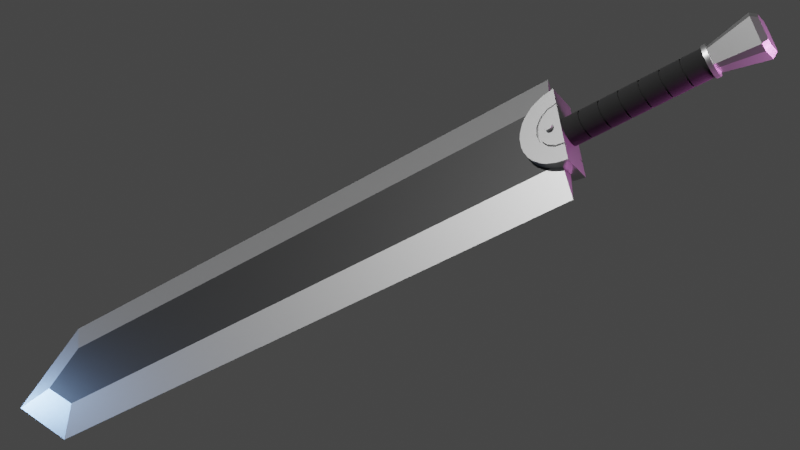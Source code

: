 # Source: big-sword.blend  (saved by Blender 3.1.7; exported with 4.5.12 LTS)
import bpy
from mathutils import Matrix  # noqa: F401  (used for matrix-valued properties, if any)

bpy.ops.wm.read_factory_settings(use_empty=True)
scene = bpy.context.scene
scene.name = 'Scene'

# ---- collections
col_collection = bpy.data.collections.new('Collection'); scene.collection.children.link(col_collection)

# ---- materials (node trees are filled in below, after node groups)
mat_material = bpy.data.materials.new('Material')
mat_material.alpha_threshold = 0.0
mat_material.use_transparent_shadow = False
mat_material.line_color = (0.0, 0.0, 0.0, 1.0)
mat_material_001 = bpy.data.materials.new('Material.001')
mat_material_001.alpha_threshold = 0.0
mat_material_001.use_transparent_shadow = False
mat_material_001.line_color = (0.0, 0.0, 0.0, 1.0)
mat_material_002 = bpy.data.materials.new('Material.002')
mat_material_002.alpha_threshold = 0.0
mat_material_002.use_transparent_shadow = False
mat_material_002.line_color = (0.0, 0.0, 0.0, 1.0)

# ---- node groups
ng_auto_smooth = bpy.data.node_groups.new('Auto Smooth', 'GeometryNodeTree')
_s = ng_auto_smooth.interface.new_socket(name='Geometry', in_out='OUTPUT', socket_type='NodeSocketGeometry')
_s = ng_auto_smooth.interface.new_socket(name='Geometry', in_out='INPUT', socket_type='NodeSocketGeometry')
_s = ng_auto_smooth.interface.new_socket(name='Angle', in_out='INPUT', socket_type='NodeSocketFloat')
_s.subtype = 'ANGLE'
_s.min_value = 0.0
_s.max_value = 3.142
ng_auto_smooth.is_modifier = True
_N = ng_auto_smooth.nodes; _L = ng_auto_smooth.links
n0 = _N.new('NodeGroupOutput'); n0.name = 'Group Output'; n0.location = (480, -100)
n1 = _N.new('NodeGroupInput'); n1.name = 'Group Input'; n1.location = (-420, -300)
n2 = _N.new('NodeGroupInput'); n2.name = 'Group Input.001'; n2.location = (-60, -100)
n3 = _N.new('GeometryNodeSetShadeSmooth'); n3.name = 'Set Shade Smooth'; n3.location = (120, -100)
n3.domain = 'EDGE'
n4 = _N.new('GeometryNodeSetShadeSmooth'); n4.name = 'Set Shade Smooth.001'; n4.location = (300, -100)
n5 = _N.new('GeometryNodeInputMeshEdgeAngle'); n5.name = 'Edge Angle'; n5.location = (-420, -220)
n6 = _N.new('GeometryNodeInputEdgeSmooth'); n6.name = 'Is Edge Smooth'; n6.location = (-60, -160)
n7 = _N.new('GeometryNodeInputShadeSmooth'); n7.name = 'Is Face Smooth'; n7.location = (-240, -340)
n8 = _N.new('FunctionNodeBooleanMath'); n8.name = 'Boolean Math'; n8.location = (-60, -220)
n9 = _N.new('FunctionNodeCompare'); n9.name = 'Compare'; n9.location = (-240, -180)
n9.operation = 'LESS_EQUAL'
_L.new(n5.outputs[0], n9.inputs[0])
_L.new(n4.outputs[0], n0.inputs[0])
_L.new(n1.outputs[1], n9.inputs[1])
_L.new(n9.outputs[0], n8.inputs[0])
_L.new(n7.outputs[0], n8.inputs[1])
_L.new(n2.outputs[0], n3.inputs[0])
_L.new(n6.outputs[0], n3.inputs[1])
_L.new(n3.outputs[0], n4.inputs[0])
_L.new(n8.outputs[0], n3.inputs[2])
n0.is_active_output = True

# ---- material node trees
mat_material.use_nodes = True; mat_material.node_tree.nodes.clear()
_N = mat_material.node_tree.nodes; _L = mat_material.node_tree.links
n0 = _N.new('ShaderNodeOutputMaterial'); n0.name = 'Material Output'; n0.location = (300, 300)
n1 = _N.new('ShaderNodeBsdfPrincipled'); n1.name = 'Principled BSDF'; n1.location = (10, 300)
n1.distribution = 'GGX'
n1.subsurface_method = 'RANDOM_WALK_SKIN'
n1.inputs[0].default_value = (0.5815, 0.5815, 0.5815, 1.0)
n1.inputs[1].default_value = 0.9837
n1.inputs[2].default_value = 0.4
n1.inputs[3].default_value = 1.45
n1.inputs[27].default_value = (0.0, 0.0, 0.0, 1.0)
n1.inputs[28].default_value = 1.0
_L.new(n1.outputs[0], n0.inputs[0])
n0.is_active_output = True
mat_material_001.use_nodes = True; mat_material_001.node_tree.nodes.clear()
_N = mat_material_001.node_tree.nodes; _L = mat_material_001.node_tree.links
n0 = _N.new('ShaderNodeOutputMaterial'); n0.name = 'Material Output'; n0.location = (300, 300)
n1 = _N.new('ShaderNodeBsdfPrincipled'); n1.name = 'Principled BSDF'; n1.location = (10, 300)
n1.distribution = 'GGX'
n1.subsurface_method = 'RANDOM_WALK_SKIN'
n1.inputs[0].default_value = (0.07324, 0.07324, 0.07324, 1.0)
n1.inputs[1].default_value = 0.9837
n1.inputs[2].default_value = 0.4
n1.inputs[3].default_value = 1.45
n1.inputs[27].default_value = (0.0, 0.0, 0.0, 1.0)
n1.inputs[28].default_value = 1.0
_L.new(n1.outputs[0], n0.inputs[0])
n0.is_active_output = True
mat_material_002.use_nodes = True; mat_material_002.node_tree.nodes.clear()
_N = mat_material_002.node_tree.nodes; _L = mat_material_002.node_tree.links
n0 = _N.new('ShaderNodeOutputMaterial'); n0.name = 'Material Output'; n0.location = (300, 300)
n1 = _N.new('ShaderNodeBsdfPrincipled'); n1.name = 'Principled BSDF'; n1.location = (10, 300)
n1.distribution = 'GGX'
n1.subsurface_method = 'RANDOM_WALK_SKIN'
n1.inputs[0].default_value = (0.01341, 0.01341, 0.01341, 1.0)
n1.inputs[2].default_value = 1.0
n1.inputs[3].default_value = 1.45
n1.inputs[27].default_value = (0.0, 0.0, 0.0, 1.0)
n1.inputs[28].default_value = 1.0
_L.new(n1.outputs[0], n0.inputs[0])
n0.is_active_output = True

# ---- world
world_world = bpy.data.worlds.new('World'); scene.world = world_world
world_world.use_nodes = True; world_world.node_tree.nodes.clear()
_N = world_world.node_tree.nodes; _L = world_world.node_tree.links
n0 = _N.new('ShaderNodeOutputWorld'); n0.name = 'World Output'; n0.location = (300, 300)
n1 = _N.new('ShaderNodeBackground'); n1.name = 'Background'; n1.location = (10, 300)
n1.inputs[0].default_value = (0.05088, 0.05088, 0.05088, 1.0)
_L.new(n1.outputs[0], n0.inputs[0])
n0.is_active_output = True
world_world.color = (0.05088, 0.05088, 0.05088)
world_world.use_sun_shadow = False
world_world.sun_shadow_jitter_overblur = 0.0

# ---- cameras
cam_camera = bpy.data.cameras.new('Camera')
cam_camera.clip_end = 100.0
cam_camera.ortho_scale = 7.314

# ---- lights
light_sun = bpy.data.lights.new('Sun', 'SUN')
light_sun.transmission_factor = 0.0
light_sun.energy = 3.0
light_sun.shadow_soft_size = 0.125
light_area = bpy.data.lights.new('Area', 'AREA')
light_area.color = (1.0, 0.2939, 0.9266)
light_area.transmission_factor = 0.0
light_area.energy = 196.3
light_area.shadow_soft_size = 1.372
light_area.shadow_maximum_resolution = 0.006
light_area.use_absolute_resolution = True
light_area.size = 1.372
light_area.size_y = 1.0
light_area_001 = bpy.data.lights.new('Area.001', 'AREA')
light_area_001.color = (0.3061, 0.5307, 1.0)
light_area_001.transmission_factor = 0.0
light_area_001.energy = 196.3
light_area_001.shadow_soft_size = 1.372
light_area_001.shadow_maximum_resolution = 0.006
light_area_001.use_absolute_resolution = True
light_area_001.size = 1.372
light_area_001.size_y = 1.0

# ---- meshes
me_cube = bpy.data.meshes.new('Cube')
me_cube.from_pydata([(1.0, 0.0, 8.897), (1.0, 0.0, 0.0), (0.4969, 0.1088, 0.0), (0.4969, -0.1088, 0.0), (0.0, 0.1088, 0.0), (0.0, 0.0, 10.12), (0.0, -0.1088, 0.0), (0.0, -0.1088, 9.298), (0.4969, -0.1088, 8.696), (0.0, 0.1088, 9.311), (0.4969, 0.1088, 8.655)], [], [(2, 1, 3), (2, 10, 0, 1), (4, 9, 10, 2), (4, 2, 3, 6), (1, 0, 8, 3), (3, 8, 7, 6), (7, 8, 0, 5), (10, 9, 5, 0)])
me_cube.polygons.foreach_set('material_index', [0, 0, 1, 0, 0, 1, 0, 0])
_uv = me_cube.uv_layers.new(name='UVMap')
_uv.uv.foreach_set('vector', [0.2917, 0.5, 0.375, 0.75, 0.2917, 0.75, 0.375, 0.4167, 0.6025, 0.4167, 0.625, 0.5, 0.375, 0.5, 0.375, 0.375, 0.605, 0.375, 0.6025, 0.4167, 0.375, 0.4167, 0.25, 0.5, 0.2917, 0.5, 0.2917, 0.75, 0.25, 0.75, 0.375, 0.75, 0.625, 0.75, 0.6036, 0.8333, 0.375, 0.8333, 0.375, 0.8333, 0.6036, 0.8333, 0.6046, 0.875, 0.375, 0.875, 0.6046, 0.875, 0.6036, 0.8333, 0.625, 0.75, 0.625, 0.875, 0.6025, 0.4167, 0.605, 0.375, 0.625, 0.375, 0.625, 0.5])
me_cube.materials.append(mat_material)
me_cube.materials.append(mat_material_001)
me_cube.use_remesh_preserve_volume = False
me_cube.use_remesh_preserve_attributes = False
me_cube.use_mirror_vertex_groups = False
me_cube.update()
me_cylinder = bpy.data.meshes.new('Cylinder')
me_cylinder.from_pydata([(-2.956e-08, -0.2232, 0.2105), (0.1308, -0.2232, 0.1845), (0.2416, -0.2232, 0.1104), (0.3157, -0.2232, -0.000434), (0.3417, -0.2232, -0.1312), (-0.3417, -0.2232, -0.1312), (-0.3157, -0.2232, -0.0004339), (-0.2416, -0.2232, 0.1104), (-0.1308, -0.2232, 0.1845), (0.5849, 0.0, -0.1312), (-0.5849, 0.0, -0.1312), (0.5849, -0.2232, -0.1312), (-0.5849, -0.2232, -0.1312), (0.3417, -0.1791, -0.1312), (-0.3417, -0.1791, -0.1312), (0.121, -0.1791, 0.161), (-3.111e-08, -0.1791, 0.185), (0.2236, -0.1791, 0.09241), (0.2922, -0.1791, -0.01018), (-0.2922, -0.1791, -0.01018), (-0.2236, -0.1791, 0.09241), (-0.121, -0.1791, 0.161), (0.1308, -0.1791, 0.1845), (-2.956e-08, -0.1791, 0.2105), (0.2416, -0.1791, 0.1104), (0.3157, -0.1791, -0.000434), (0.3162, -0.1791, -0.1312), (-0.3157, -0.1791, -0.0004339), (-0.3162, -0.1791, -0.1312), (-0.2416, -0.1791, 0.1104), (-0.1308, -0.1791, 0.1845), (0.3162, -0.2257, -0.1312), (-0.3162, -0.2257, -0.1312), (0.121, -0.2257, 0.161), (-3.111e-08, -0.2257, 0.185), (0.2236, -0.2257, 0.09241), (0.2922, -0.2257, -0.01018), (-0.2922, -0.2257, -0.01018), (-0.2236, -0.2257, 0.09241), (-0.121, -0.2257, 0.161), (0.0, -0.2131, 0.06956), (0.0, -0.2762, 0.06956), (0.02093, -0.2131, 0.0654), (0.02093, -0.2762, 0.0654), (0.03867, -0.2131, 0.05354), (0.03867, -0.2762, 0.05354), (0.05052, -0.2131, 0.0358), (0.05052, -0.2762, 0.0358), (0.05468, -0.2131, 0.01488), (0.05468, -0.2762, 0.01488), (0.05052, -0.2131, -0.00605), (0.05052, -0.2762, -0.00605), (0.03867, -0.2131, -0.02379), (0.03867, -0.2762, -0.02379), (0.02093, -0.2131, -0.03564), (0.02093, -0.2762, -0.03564), (-4.78e-09, -0.2131, -0.03981), (-4.78e-09, -0.2762, -0.03981), (-0.02093, -0.2131, -0.03564), (-0.02093, -0.2762, -0.03564), (-0.03867, -0.2131, -0.02379), (-0.03867, -0.2762, -0.02379), (-0.05052, -0.2131, -0.00605), (-0.05052, -0.2762, -0.00605), (-0.05468, -0.2131, 0.01488), (-0.05468, -0.2762, 0.01488), (-0.05052, -0.2131, 0.0358), (-0.05052, -0.2762, 0.0358), (-0.03867, -0.2131, 0.05354), (-0.03867, -0.2762, 0.05354), (-0.02093, -0.2131, 0.0654), (-0.02093, -0.2762, 0.0654), (-0.195, 0.0, -0.1312), (0.195, 0.0, -0.1312), (-0.3162, -0.1791, -0.1312), (0.3162, -0.1791, -0.1312), (-0.07081, 0.0, 0.4396), (0.07081, -3.109e-15, 0.4396), (0.153, 0.0, 0.4233), (0.2839, -2.665e-15, 0.3691), (0.3536, 0.0, 0.3225), (0.4537, 0.0, 0.2224), (0.5003, 0.0, 0.1527), (0.5545, 8.882e-16, 0.02183), (-0.5545, 0.0, 0.02183), (-0.5003, 0.0, 0.1527), (-0.4537, 0.0, 0.2224), (-0.3536, 8.882e-16, 0.3225), (-0.2839, 0.0, 0.3691), (-0.153, 0.0, 0.4233), (0.2839, -0.2232, 0.3691), (0.153, -0.2232, 0.4233), (0.1962, -0.2232, 0.3425), (0.07081, -0.2232, 0.4396), (-0.07081, -0.2232, 0.4396), (-8.775e-09, -0.2232, 0.3815), (0.4537, -0.2232, 0.2224), (0.3536, -0.2232, 0.3225), (0.3626, -0.2232, 0.2314), (0.5545, -0.2232, 0.02183), (0.5003, -0.2232, 0.1527), (0.4737, -0.2232, 0.06501), (-0.5003, -0.2232, 0.1527), (-0.5545, -0.2232, 0.02183), (-0.4737, -0.2232, 0.06501), (-0.3536, -0.2232, 0.3225), (-0.4537, -0.2232, 0.2224), (-0.3626, -0.2232, 0.2314), (-0.153, -0.2232, 0.4233), (-0.2839, -0.2232, 0.3691), (-0.1962, -0.2232, 0.3425)], [], [(79, 90, 97, 80), (81, 96, 100, 82), (83, 99, 11, 9), (85, 102, 106, 86), (87, 105, 109, 88), (10, 12, 103, 84), (0, 1, 92, 91, 93, 95), (77, 93, 91, 78), (1, 2, 98, 97, 90, 92), (8, 0, 95, 94, 108, 110), (3, 4, 11, 99, 101), (5, 6, 104, 103, 12), (6, 7, 107, 106, 102, 104), (7, 8, 110, 109, 105, 107), (2, 3, 101, 100, 96, 98), (18, 17, 35, 36), (8, 7, 29, 30), (4, 3, 25, 13), (1, 0, 23, 22), (0, 8, 30, 23), (6, 5, 14, 27), (2, 1, 22, 24), (7, 6, 27, 29), (3, 2, 24, 25), (16, 15, 22, 23), (15, 17, 24, 22), (17, 18, 25, 24), (18, 26, 13, 25), (28, 19, 27, 14), (19, 20, 29, 27), (20, 21, 30, 29), (21, 16, 23, 30), (33, 34, 39, 38, 37, 32, 31, 36, 35), (28, 26, 31, 32), (21, 20, 38, 39), (26, 18, 36, 31), (15, 16, 34, 33), (16, 21, 39, 34), (19, 28, 32, 37), (17, 15, 33, 35), (20, 19, 37, 38), (12, 10, 14, 5), (9, 11, 4, 13), (26, 75, 13), (75, 73, 9, 13), (40, 41, 43, 42), (42, 43, 45, 44), (44, 45, 47, 46), (46, 47, 49, 48), (48, 49, 51, 50), (50, 51, 53, 52), (52, 53, 55, 54), (54, 55, 57, 56), (56, 57, 59, 58), (58, 59, 61, 60), (60, 61, 63, 62), (62, 63, 65, 64), (64, 65, 67, 66), (66, 67, 69, 68), (43, 41, 71, 69, 67, 65, 63, 61, 59, 57, 55, 53, 51, 49, 47, 45), (68, 69, 71, 70), (70, 71, 41, 40), (40, 42, 44, 46, 48, 50, 52, 54, 56, 58, 60, 62, 64, 66, 68, 70), (14, 10, 72, 74), (74, 72, 73, 75), (28, 14, 74, 75, 26), (90, 91, 92), (93, 94, 95), (96, 97, 98), (99, 100, 101), (102, 103, 104), (105, 106, 107), (108, 109, 110), (76, 94, 93, 77), (90, 79, 78, 91), (96, 81, 80, 97), (99, 83, 82, 100), (102, 85, 84, 103), (105, 87, 86, 106), (108, 89, 88, 109), (89, 108, 94, 76)])
me_cylinder.polygons.foreach_set('use_smooth', [True] * 81)
_uv = me_cylinder.uv_layers.new(name='UVMap')
_uv.uv.foreach_set('vector', [0.9177, 0.75, 0.9177, 1.0, 0.8948, 1.0, 0.8948, 0.75, 0.8552, 0.75, 0.8552, 1.0, 0.8323, 1.0, 0.8323, 0.75, 0.7927, 0.75, 0.7927, 1.0, 0.75, 1.0, 0.75, 0.75, 0.1677, 0.75, 0.1677, 1.0, 0.1448, 1.0, 0.1448, 0.75, 0.1052, 0.75, 0.1052, 1.0, 0.08227, 1.0, 0.08227, 0.75, 0.25, 0.75, 0.25, 1.0, 0.2073, 1.0, 0.2073, 0.75, 0.3565, 0.8439, 0.5253, 0.8635, 0.8151, 0.9595, 0.641, 1.0, 0.2965, 1.0, 0.1058, 0.9537, 0.9802, 0.75, 0.9802, 1.0, 0.9573, 1.0, 0.9573, 0.75, 0.5253, 0.8635, 0.6148, 0.8676, 0.7978, 0.9607, 0.8948, 1.0, 0.9177, 1.0, 0.8151, 0.9595, 0.2548, 0.8014, 0.3565, 0.8439, 0.1058, 0.9537, 0.01977, 1.0, 0.04273, 1.0, 0.1196, 0.941, 0.6224, 0.8521, 0.5941, 0.7921, 0.75, 1.0, 0.7927, 1.0, 0.7561, 0.9561, 0.1559, 0.2079, 0.1919, 0.5072, 0.1888, 0.8537, 0.1282, 0.6837, 0.0, 0.0, 0.1919, 0.5072, 0.2204, 0.7096, 0.1533, 0.9138, 0.1448, 1.0, 0.1677, 1.0, 0.1888, 0.8537, 0.2204, 0.7096, 0.2548, 0.8014, 0.1196, 0.941, 0.08227, 1.0, 0.1052, 1.0, 0.1533, 0.9138, 0.6148, 0.8676, 0.6224, 0.8521, 0.7561, 0.9561, 0.8323, 1.0, 0.8552, 1.0, 0.7978, 0.9607, 0.6019, 0.8302, 0.5905, 0.8473, 0.5905, 0.8473, 0.6019, 0.8302, 0.2548, 0.8014, 0.2204, 0.7096, 0.2204, 0.7096, 0.2548, 0.8014, 0.5941, 0.7921, 0.6224, 0.8521, 0.6224, 0.8521, 0.5941, 0.7921, 0.5253, 0.8635, 0.3565, 0.8439, 0.3565, 0.8439, 0.5253, 0.8635, 0.3565, 0.8439, 0.2548, 0.8014, 0.2548, 0.8014, 0.3565, 0.8439, 0.1919, 0.5072, 0.1559, 0.2079, 0.1559, 0.2079, 0.1919, 0.5072, 0.6148, 0.8676, 0.5253, 0.8635, 0.5253, 0.8635, 0.6148, 0.8676, 0.2204, 0.7096, 0.1919, 0.5072, 0.1919, 0.5072, 0.2204, 0.7096, 0.6224, 0.8521, 0.6148, 0.8676, 0.6148, 0.8676, 0.6224, 0.8521, 0.3648, 0.8222, 0.5082, 0.8432, 0.5253, 0.8635, 0.3565, 0.8439, 0.5082, 0.8432, 0.5905, 0.8473, 0.6148, 0.8676, 0.5253, 0.8635, 0.5905, 0.8473, 0.6019, 0.8302, 0.6224, 0.8521, 0.6148, 0.8676, 0.6019, 0.8302, 0.5777, 0.7703, 0.5941, 0.7921, 0.6224, 0.8521, 0.1723, 0.2297, 0.2019, 0.4908, 0.1919, 0.5072, 0.1559, 0.2079, 0.2019, 0.4908, 0.2312, 0.6817, 0.2204, 0.7096, 0.1919, 0.5072, 0.2312, 0.6817, 0.2701, 0.7768, 0.2548, 0.8014, 0.2204, 0.7096, 0.2701, 0.7768, 0.3648, 0.8222, 0.3565, 0.8439, 0.2548, 0.8014, 0.5082, 0.8432, 0.3648, 0.8222, 0.2701, 0.7768, 0.2312, 0.6817, 0.2019, 0.4908, 0.1723, 0.2297, 0.5777, 0.7703, 0.6019, 0.8302, 0.5905, 0.8473, 0.0, 0.0, 0.0, 0.0, 0.0, 0.0, 0.0, 0.0, 0.2701, 0.7768, 0.2312, 0.6817, 0.2312, 0.6817, 0.2701, 0.7768, 0.5777, 0.7703, 0.6019, 0.8302, 0.6019, 0.8302, 0.5777, 0.7703, 0.5082, 0.8432, 0.3648, 0.8222, 0.3648, 0.8222, 0.5082, 0.8432, 0.3648, 0.8222, 0.2701, 0.7768, 0.2701, 0.7768, 0.3648, 0.8222, 0.2019, 0.4908, 0.1723, 0.2297, 0.1723, 0.2297, 0.2019, 0.4908, 0.5905, 0.8473, 0.5082, 0.8432, 0.5082, 0.8432, 0.5905, 0.8473, 0.2312, 0.6817, 0.2019, 0.4908, 0.2019, 0.4908, 0.2312, 0.6817, 0.0, 0.0, 0.25, 0.75, 0.1559, 0.2079, 0.1559, 0.2079, 0.75, 0.75, 0.75, 1.0, 0.5941, 0.7921, 0.5941, 0.7921, 0.5777, 0.7703, 0.5777, 0.7703, 0.5941, 0.7921, 0.5777, 0.7703, 0.5833, 0.75, 0.75, 0.75, 0.5941, 0.7921, 1.0, 0.5, 1.0, 1.0, 0.9375, 1.0, 0.9375, 0.5, 0.9375, 0.5, 0.9375, 1.0, 0.875, 1.0, 0.875, 0.5, 0.875, 0.5, 0.875, 1.0, 0.8125, 1.0, 0.8125, 0.5, 0.8125, 0.5, 0.8125, 1.0, 0.75, 1.0, 0.75, 0.5, 0.75, 0.5, 0.75, 1.0, 0.6875, 1.0, 0.6875, 0.5, 0.6875, 0.5, 0.6875, 1.0, 0.625, 1.0, 0.625, 0.5, 0.625, 0.5, 0.625, 1.0, 0.5625, 1.0, 0.5625, 0.5, 0.5625, 0.5, 0.5625, 1.0, 0.5, 1.0, 0.5, 0.5, 0.5, 0.5, 0.5, 1.0, 0.4375, 1.0, 0.4375, 0.5, 0.4375, 0.5, 0.4375, 1.0, 0.375, 1.0, 0.375, 0.5, 0.375, 0.5, 0.375, 1.0, 0.3125, 1.0, 0.3125, 0.5, 0.3125, 0.5, 0.3125, 1.0, 0.25, 1.0, 0.25, 0.5, 0.25, 0.5, 0.25, 1.0, 0.1875, 1.0, 0.1875, 0.5, 0.1875, 0.5, 0.1875, 1.0, 0.125, 1.0, 0.125, 0.5, 0.3418, 0.4717, 0.25, 0.49, 0.1582, 0.4717, 0.08029, 0.4197, 0.02827, 0.3418, 0.01, 0.25, 0.02827, 0.1582, 0.08029, 0.08029, 0.1582, 0.02827, 0.25, 0.01, 0.3418, 0.02827, 0.4197, 0.08029, 0.4717, 0.1582, 0.49, 0.25, 0.4717, 0.3418, 0.4197, 0.4197, 0.125, 0.5, 0.125, 1.0, 0.0625, 1.0, 0.0625, 0.5, 0.0625, 0.5, 0.0625, 1.0, 0.0, 1.0, 0.0, 0.5, 0.75, 0.49, 0.8418, 0.4717, 0.9197, 0.4197, 0.9717, 0.3418, 0.99, 0.25, 0.9717, 0.1582, 0.9197, 0.08029, 0.8418, 0.02827, 0.75, 0.01, 0.6582, 0.02827, 0.5803, 0.08029, 0.5283, 0.1582, 0.51, 0.25, 0.5283, 0.3418, 0.5803, 0.4197, 0.6582, 0.4717, 0.1559, 0.2079, 0.25, 0.75, 0.4167, 0.75, 0.1723, 0.2297, 0.1723, 0.2297, 0.4167, 0.75, 0.5833, 0.75, 0.5777, 0.7703, 0.1723, 0.2297, 0.1559, 0.2079, 0.1723, 0.2297, 0.5777, 0.7703, 0.5777, 0.7703, 0.9177, 1.0, 0.9136, 0.9921, 0.8151, 0.9595, 0.04856, 0.9902, 0.01977, 1.0, 0.1058, 0.9537, 0.8552, 1.0, 0.8933, 1.0, 0.7978, 0.9607, 0.7927, 1.0, 0.8308, 1.0, 0.7561, 0.9561, 0.2329, 1.204, 0.1282, 0.6837, 0.1888, 0.8537, 0.1052, 1.0, 0.1433, 1.0, 0.1533, 0.9138, 0.04273, 1.0, 0.08076, 1.0, 0.1196, 0.941, 1.0, 0.75, 1.0, 1.0, 0.9802, 1.0, 0.9802, 0.75, 0.9177, 1.0, 0.9177, 0.75, 0.9573, 0.75, 0.9573, 1.0, 0.8552, 1.0, 0.8552, 0.75, 0.8948, 0.75, 0.8948, 1.0, 0.7927, 1.0, 0.7927, 0.75, 0.8323, 0.75, 0.8323, 1.0, 0.1677, 1.0, 0.1677, 0.75, 0.2073, 0.75, 0.2073, 1.0, 0.1052, 1.0, 0.1052, 0.75, 0.1448, 0.75, 0.1448, 1.0, 0.04273, 1.0, 0.04273, 0.75, 0.08227, 0.75, 0.08227, 1.0, 0.04273, 0.75, 0.04273, 1.0, 0.01977, 1.0, 0.01977, 0.75])
me_cylinder.materials.append(mat_material)
me_cylinder.use_remesh_fix_poles = True
me_cylinder.use_remesh_preserve_attributes = False
me_cylinder.update()
me_cylinder_001 = bpy.data.meshes.new('Cylinder.001')
me_cylinder_001.from_pydata([(0.0, 0.19, -1.992), (0.0, 0.19, -0.09852), (0.07271, 0.1755, -1.992), (0.07271, 0.1755, -0.09852), (0.1344, 0.1344, -1.992), (0.1344, 0.1344, -0.09852), (0.1755, 0.07271, -1.992), (0.1755, 0.07271, -0.09852), (0.19, -8.305e-09, -1.992), (0.19, -8.305e-09, -0.09852), (0.1755, -0.07271, -1.992), (0.1755, -0.07271, -0.09852), (0.1344, -0.1344, -1.992), (0.1344, -0.1344, -0.09852), (0.07271, -0.1755, -1.992), (0.07271, -0.1755, -0.09852), (-1.661e-08, -0.19, -1.992), (-1.661e-08, -0.19, -0.09852), (-0.07271, -0.1755, -1.992), (-0.07271, -0.1755, -0.09852), (-0.1344, -0.1344, -1.992), (-0.1344, -0.1344, -0.09852), (-0.1755, -0.07271, -1.992), (-0.1755, -0.07271, -0.09852), (-0.19, 2.266e-09, -1.992), (-0.19, 2.266e-09, -0.09852), (-0.1755, 0.07271, -1.992), (-0.1755, 0.07271, -0.09852), (-0.1344, 0.1344, -1.992), (-0.1344, 0.1344, -0.09852), (-0.07271, 0.1755, -1.992), (-0.07271, 0.1755, -0.09852), (-7.985e-09, 0.19, -2.051), (0.07271, 0.1755, -2.051), (0.1344, 0.1344, -2.051), (0.1755, 0.07271, -2.051), (0.19, -8.305e-09, -2.051), (0.1755, -0.07271, -2.051), (0.1344, -0.1344, -2.051), (0.07271, -0.1755, -2.051), (-2.46e-08, -0.19, -2.051), (-0.07271, -0.1755, -2.051), (-0.1344, -0.1344, -2.051), (-0.1755, -0.07271, -2.051), (-0.19, 2.266e-09, -2.051), (-0.1755, 0.07271, -2.051), (-0.1344, 0.1344, -2.051), (-0.07271, 0.1755, -2.051), (4.583e-10, 0.2137, -1.992), (0.08178, 0.1974, -1.992), (0.1511, 0.1511, -1.992), (0.1974, 0.08178, -1.992), (0.2137, -8.993e-09, -1.992), (0.1974, -0.08178, -1.992), (0.1511, -0.1511, -1.992), (0.08178, -0.1974, -1.992), (-1.753e-08, -0.2137, -1.992), (-0.08178, -0.1974, -1.992), (-0.1511, -0.1511, -1.992), (-0.1974, -0.08178, -1.992), (-0.2137, 4.328e-09, -1.992), (-0.1974, 0.08178, -1.992), (-0.1511, 0.1511, -1.992), (-0.08178, 0.1974, -1.992), (-8.444e-09, 0.2137, -2.051), (0.08178, 0.1974, -2.051), (0.1511, 0.1511, -2.051), (0.1974, 0.08178, -2.051), (0.2137, -9.222e-09, -2.051), (0.1974, -0.08178, -2.051), (0.1511, -0.1511, -2.051), (0.08178, -0.1974, -2.051), (-2.62e-08, -0.2137, -2.051), (-0.08178, -0.1974, -2.051), (-0.1511, -0.1511, -2.051), (-0.1974, -0.08178, -2.051), (-0.2137, 4.328e-09, -2.051), (-0.1974, 0.08178, -2.051), (-0.1511, 0.1511, -2.051), (-0.08178, 0.1974, -2.051), (-0.06898, 0.304, -2.631), (-0.03941, 0.1737, -2.04), (0.2637, 0.1662, -2.631), (0.1507, 0.09494, -2.04), (0.304, 0.06898, -2.631), (0.1737, 0.03941, -2.04), (0.1662, -0.2637, -2.631), (0.09494, -0.1507, -2.04), (0.06898, -0.304, -2.631), (0.03941, -0.1737, -2.04), (-0.2637, -0.1662, -2.631), (-0.1507, -0.09494, -2.04), (-0.304, -0.06898, -2.631), (-0.1737, -0.03941, -2.04), (-0.1662, 0.2637, -2.631), (-0.09494, 0.1507, -2.04), (-0.05483, 0.2416, -2.707), (0.2096, 0.1321, -2.707), (0.2416, 0.05483, -2.707), (0.1321, -0.2096, -2.707), (0.05483, -0.2416, -2.707), (-0.2096, -0.1321, -2.707), (-0.2416, -0.05483, -2.707), (-0.1321, 0.2096, -2.707), (-0.06747, -0.1629, -0.3585), (-0.06747, -0.1629, -0.3796), (-0.06747, -0.1629, -0.629), (-0.06747, -0.1629, -0.6501), (-0.06747, -0.1629, -0.8995), (-0.06747, -0.1629, -0.9206), (-0.06747, -0.1629, -1.17), (-0.06747, -0.1629, -1.191), (-0.06747, -0.1629, -1.441), (-0.06747, -0.1629, -1.462), (-0.06747, -0.1629, -1.711), (-0.06747, -0.1629, -1.732), (-0.1247, -0.1247, -0.3585), (-0.1247, -0.1247, -0.3796), (-0.1247, -0.1247, -0.629), (-0.1247, -0.1247, -0.6501), (-0.1247, -0.1247, -0.8995), (-0.1247, -0.1247, -0.9206), (-0.1247, -0.1247, -1.17), (-0.1247, -0.1247, -1.191), (-0.1247, -0.1247, -1.441), (-0.1247, -0.1247, -1.462), (-0.1247, -0.1247, -1.711), (-0.1247, -0.1247, -1.732), (-0.1629, -0.06747, -0.3585), (-0.1629, -0.06747, -0.3796), (-0.1629, -0.06747, -0.629), (-0.1629, -0.06747, -0.6501), (-0.1629, -0.06747, -0.8995), (-0.1629, -0.06747, -0.9206), (-0.1629, -0.06747, -1.17), (-0.1629, -0.06747, -1.191), (-0.1629, -0.06747, -1.441), (-0.1629, -0.06747, -1.462), (-0.1629, -0.06747, -1.711), (-0.1629, -0.06747, -1.732), (-0.1763, 9.411e-10, -0.3585), (-0.1763, 9.411e-10, -0.3796), (-0.1763, 1.206e-09, -0.629), (-0.1763, 1.206e-09, -0.6501), (-0.1763, 1.206e-09, -0.8995), (-0.1763, 1.206e-09, -0.9206), (-0.1763, 1.206e-09, -1.17), (-0.1763, 1.206e-09, -1.191), (-0.1763, 1.206e-09, -1.441), (-0.1763, 1.206e-09, -1.462), (-0.1763, 1.206e-09, -1.711), (-0.1763, 1.206e-09, -1.732), (-0.1629, 0.06747, -0.3585), (-0.1629, 0.06747, -0.3796), (-0.1629, 0.06747, -0.629), (-0.1629, 0.06747, -0.6501), (-0.1629, 0.06747, -0.8995), (-0.1629, 0.06747, -0.9206), (-0.1629, 0.06747, -1.17), (-0.1629, 0.06747, -1.191), (-0.1629, 0.06747, -1.441), (-0.1629, 0.06747, -1.462), (-0.1629, 0.06747, -1.711), (-0.1629, 0.06747, -1.732), (-0.1247, 0.1247, -0.3585), (-0.1247, 0.1247, -0.3796), (-0.1247, 0.1247, -0.629), (-0.1247, 0.1247, -0.6501), (-0.1247, 0.1247, -0.8995), (-0.1247, 0.1247, -0.9206), (-0.1247, 0.1247, -1.17), (-0.1247, 0.1247, -1.191), (-0.1247, 0.1247, -1.441), (-0.1247, 0.1247, -1.462), (-0.1247, 0.1247, -1.711), (-0.1247, 0.1247, -1.732), (0.0, 0.1763, -0.3796), (0.0, 0.1763, -0.3585), (-0.06747, 0.1629, -0.3585), (-0.06747, 0.1629, -0.3796), (0.0, 0.1763, -0.6501), (0.0, 0.1763, -0.629), (-0.06747, 0.1629, -0.629), (-0.06747, 0.1629, -0.6501), (0.0, 0.1763, -0.9206), (0.0, 0.1763, -0.8995), (-0.06747, 0.1629, -0.8995), (-0.06747, 0.1629, -0.9206), (0.0, 0.1763, -1.191), (0.0, 0.1763, -1.17), (-0.06747, 0.1629, -1.17), (-0.06747, 0.1629, -1.191), (0.0, 0.1763, -1.462), (0.0, 0.1763, -1.441), (-0.06747, 0.1629, -1.441), (-0.06747, 0.1629, -1.462), (0.0, 0.1763, -1.732), (0.0, 0.1763, -1.711), (-0.06747, 0.1629, -1.711), (-0.06747, 0.1629, -1.732), (0.0, 0.19, -1.711), (0.0, 0.19, -1.732), (0.0, 0.19, -1.441), (0.0, 0.19, -1.462), (0.0, 0.19, -1.17), (0.0, 0.19, -1.191), (0.0, 0.19, -0.8995), (0.0, 0.19, -0.9206), (0.0, 0.19, -0.629), (0.0, 0.19, -0.6501), (0.0, 0.19, -0.3585), (0.0, 0.19, -0.3796), (0.07271, 0.1755, -0.3796), (0.07271, 0.1755, -0.3585), (0.07271, 0.1755, -0.6501), (0.07271, 0.1755, -0.629), (0.07271, 0.1755, -0.9206), (0.07271, 0.1755, -0.8995), (0.07271, 0.1755, -1.191), (0.07271, 0.1755, -1.17), (0.07271, 0.1755, -1.462), (0.07271, 0.1755, -1.441), (0.07271, 0.1755, -1.732), (0.07271, 0.1755, -1.711), (0.1344, 0.1344, -0.3796), (0.1344, 0.1344, -0.3585), (0.1344, 0.1344, -0.6501), (0.1344, 0.1344, -0.629), (0.1344, 0.1344, -0.9206), (0.1344, 0.1344, -0.8995), (0.1344, 0.1344, -1.191), (0.1344, 0.1344, -1.17), (0.1344, 0.1344, -1.462), (0.1344, 0.1344, -1.441), (0.1344, 0.1344, -1.732), (0.1344, 0.1344, -1.711), (0.1755, 0.07271, -0.3796), (0.1755, 0.07271, -0.3585), (0.1755, 0.07271, -0.6501), (0.1755, 0.07271, -0.629), (0.1755, 0.07271, -0.9206), (0.1755, 0.07271, -0.8995), (0.1755, 0.07271, -1.191), (0.1755, 0.07271, -1.17), (0.1755, 0.07271, -1.462), (0.1755, 0.07271, -1.441), (0.1755, 0.07271, -1.732), (0.1755, 0.07271, -1.711), (0.19, -8.305e-09, -0.3796), (0.19, -8.305e-09, -0.3585), (0.19, -8.305e-09, -0.6501), (0.19, -8.305e-09, -0.629), (0.19, -8.305e-09, -0.9206), (0.19, -8.305e-09, -0.8995), (0.19, -8.305e-09, -1.191), (0.19, -8.305e-09, -1.17), (0.19, -8.305e-09, -1.462), (0.19, -8.305e-09, -1.441), (0.19, -8.305e-09, -1.732), (0.19, -8.305e-09, -1.711), (0.1755, -0.07271, -0.3796), (0.1755, -0.07271, -0.3585), (0.1755, -0.07271, -0.6501), (0.1755, -0.07271, -0.629), (0.1755, -0.07271, -0.9206), (0.1755, -0.07271, -0.8995), (0.1755, -0.07271, -1.191), (0.1755, -0.07271, -1.17), (0.1755, -0.07271, -1.462), (0.1755, -0.07271, -1.441), (0.1755, -0.07271, -1.732), (0.1755, -0.07271, -1.711), (0.1344, -0.1344, -0.3796), (0.1344, -0.1344, -0.3585), (0.1344, -0.1344, -0.6501), (0.1344, -0.1344, -0.629), (0.1344, -0.1344, -0.9206), (0.1344, -0.1344, -0.8995), (0.1344, -0.1344, -1.191), (0.1344, -0.1344, -1.17), (0.1344, -0.1344, -1.462), (0.1344, -0.1344, -1.441), (0.1344, -0.1344, -1.732), (0.1344, -0.1344, -1.711), (0.07271, -0.1755, -0.3796), (0.07271, -0.1755, -0.3585), (0.07271, -0.1755, -0.6501), (0.07271, -0.1755, -0.629), (0.07271, -0.1755, -0.9206), (0.07271, -0.1755, -0.8995), (0.07271, -0.1755, -1.191), (0.07271, -0.1755, -1.17), (0.07271, -0.1755, -1.462), (0.07271, -0.1755, -1.441), (0.07271, -0.1755, -1.732), (0.07271, -0.1755, -1.711), (-1.661e-08, -0.19, -0.3796), (-1.661e-08, -0.19, -0.3585), (-1.661e-08, -0.19, -0.6501), (-1.661e-08, -0.19, -0.629), (-1.661e-08, -0.19, -0.9206), (-1.661e-08, -0.19, -0.8995), (-1.661e-08, -0.19, -1.191), (-1.661e-08, -0.19, -1.17), (-1.661e-08, -0.19, -1.462), (-1.661e-08, -0.19, -1.441), (-1.661e-08, -0.19, -1.732), (-1.661e-08, -0.19, -1.711), (-0.07271, -0.1755, -0.3796), (-0.07271, -0.1755, -0.3585), (-0.07271, -0.1755, -0.6501), (-0.07271, -0.1755, -0.629), (-0.07271, -0.1755, -0.9206), (-0.07271, -0.1755, -0.8995), (-0.07271, -0.1755, -1.191), (-0.07271, -0.1755, -1.17), (-0.07271, -0.1755, -1.462), (-0.07271, -0.1755, -1.441), (-0.07271, -0.1755, -1.732), (-0.07271, -0.1755, -1.711), (-0.1344, -0.1344, -0.3796), (-0.1344, -0.1344, -0.3585), (-0.1344, -0.1344, -0.6501), (-0.1344, -0.1344, -0.629), (-0.1344, -0.1344, -0.9206), (-0.1344, -0.1344, -0.8995), (-0.1344, -0.1344, -1.191), (-0.1344, -0.1344, -1.17), (-0.1344, -0.1344, -1.462), (-0.1344, -0.1344, -1.441), (-0.1344, -0.1344, -1.732), (-0.1344, -0.1344, -1.711), (-0.1755, -0.07271, -0.3796), (-0.1755, -0.07271, -0.3585), (-0.1755, -0.07271, -0.6501), (-0.1755, -0.07271, -0.629), (-0.1755, -0.07271, -0.9206), (-0.1755, -0.07271, -0.8995), (-0.1755, -0.07271, -1.191), (-0.1755, -0.07271, -1.17), (-0.1755, -0.07271, -1.462), (-0.1755, -0.07271, -1.441), (-0.1755, -0.07271, -1.732), (-0.1755, -0.07271, -1.711), (-0.19, 2.266e-09, -0.3796), (-0.19, 2.266e-09, -0.3585), (-0.19, 2.266e-09, -0.6501), (-0.19, 2.266e-09, -0.629), (-0.19, 2.266e-09, -0.9206), (-0.19, 2.266e-09, -0.8995), (-0.19, 2.266e-09, -1.191), (-0.19, 2.266e-09, -1.17), (-0.19, 2.266e-09, -1.462), (-0.19, 2.266e-09, -1.441), (-0.19, 2.266e-09, -1.732), (-0.19, 2.266e-09, -1.711), (-0.1755, 0.07271, -0.3796), (-0.1755, 0.07271, -0.3585), (-0.1755, 0.07271, -0.6501), (-0.1755, 0.07271, -0.629), (-0.1755, 0.07271, -0.9206), (-0.1755, 0.07271, -0.8995), (-0.1755, 0.07271, -1.191), (-0.1755, 0.07271, -1.17), (-0.1755, 0.07271, -1.462), (-0.1755, 0.07271, -1.441), (-0.1755, 0.07271, -1.732), (-0.1755, 0.07271, -1.711), (-0.1344, 0.1344, -0.3796), (-0.1344, 0.1344, -0.3585), (-0.1344, 0.1344, -0.6501), (-0.1344, 0.1344, -0.629), (-0.1344, 0.1344, -0.9206), (-0.1344, 0.1344, -0.8995), (-0.1344, 0.1344, -1.191), (-0.1344, 0.1344, -1.17), (-0.1344, 0.1344, -1.462), (-0.1344, 0.1344, -1.441), (-0.1344, 0.1344, -1.732), (-0.1344, 0.1344, -1.711), (-0.07271, 0.1755, -0.3796), (-0.07271, 0.1755, -0.3585), (-0.07271, 0.1755, -0.6501), (-0.07271, 0.1755, -0.629), (-0.07271, 0.1755, -0.9206), (-0.07271, 0.1755, -0.8995), (-0.07271, 0.1755, -1.191), (-0.07271, 0.1755, -1.17), (-0.07271, 0.1755, -1.462), (-0.07271, 0.1755, -1.441), (-0.07271, 0.1755, -1.732), (-0.07271, 0.1755, -1.711), (-1.595e-08, -0.1763, -1.732), (-1.595e-08, -0.1763, -1.711), (-1.595e-08, -0.1763, -1.462), (-1.595e-08, -0.1763, -1.441), (-1.595e-08, -0.1763, -1.191), (-1.595e-08, -0.1763, -1.17), (-1.595e-08, -0.1763, -0.9206), (-1.595e-08, -0.1763, -0.8995), (-1.595e-08, -0.1763, -0.6501), (-1.595e-08, -0.1763, -0.629), (-1.582e-08, -0.1763, -0.3796), (-1.582e-08, -0.1763, -0.3585), (0.06747, -0.1629, -1.732), (0.06747, -0.1629, -1.711), (0.06747, -0.1629, -1.462), (0.06747, -0.1629, -1.441), (0.06747, -0.1629, -1.191), (0.06747, -0.1629, -1.17), (0.06747, -0.1629, -0.9206), (0.06747, -0.1629, -0.8995), (0.06747, -0.1629, -0.6501), (0.06747, -0.1629, -0.629), (0.06747, -0.1629, -0.3796), (0.06747, -0.1629, -0.3585), (0.1247, -0.1247, -1.732), (0.1247, -0.1247, -1.711), (0.1247, -0.1247, -1.462), (0.1247, -0.1247, -1.441), (0.1247, -0.1247, -1.191), (0.1247, -0.1247, -1.17), (0.1247, -0.1247, -0.9206), (0.1247, -0.1247, -0.8995), (0.1247, -0.1247, -0.6501), (0.1247, -0.1247, -0.629), (0.1247, -0.1247, -0.3796), (0.1247, -0.1247, -0.3585), (0.1629, -0.06747, -1.732), (0.1629, -0.06747, -1.711), (0.1629, -0.06747, -1.462), (0.1629, -0.06747, -1.441), (0.1629, -0.06747, -1.191), (0.1629, -0.06747, -1.17), (0.1629, -0.06747, -0.9206), (0.1629, -0.06747, -0.8995), (0.1629, -0.06747, -0.6501), (0.1629, -0.06747, -0.629), (0.1629, -0.06747, -0.3796), (0.1629, -0.06747, -0.3585), (0.1763, -7.775e-09, -1.732), (0.1763, -7.775e-09, -1.711), (0.1763, -7.775e-09, -1.462), (0.1763, -7.775e-09, -1.441), (0.1763, -7.775e-09, -1.191), (0.1763, -7.775e-09, -1.17), (0.1763, -7.775e-09, -0.9206), (0.1763, -7.775e-09, -0.8995), (0.1763, -7.775e-09, -0.6501), (0.1763, -7.775e-09, -0.629), (0.1763, -7.775e-09, -0.3796), (0.1763, -7.775e-09, -0.3585), (0.1629, 0.06747, -1.732), (0.1629, 0.06747, -1.711), (0.1629, 0.06747, -1.462), (0.1629, 0.06747, -1.441), (0.1629, 0.06747, -1.191), (0.1629, 0.06747, -1.17), (0.1629, 0.06747, -0.9206), (0.1629, 0.06747, -0.8995), (0.1629, 0.06747, -0.6501), (0.1629, 0.06747, -0.629), (0.1629, 0.06747, -0.3796), (0.1629, 0.06747, -0.3585), (0.1247, 0.1247, -1.732), (0.1247, 0.1247, -1.711), (0.1247, 0.1247, -1.462), (0.1247, 0.1247, -1.441), (0.1247, 0.1247, -1.191), (0.1247, 0.1247, -1.17), (0.1247, 0.1247, -0.9206), (0.1247, 0.1247, -0.8995), (0.1247, 0.1247, -0.6501), (0.1247, 0.1247, -0.629), (0.1247, 0.1247, -0.3796), (0.1247, 0.1247, -0.3585), (0.06747, 0.1629, -1.732), (0.06747, 0.1629, -1.711), (0.06747, 0.1629, -1.462), (0.06747, 0.1629, -1.441), (0.06747, 0.1629, -1.191), (0.06747, 0.1629, -1.17), (0.06747, 0.1629, -0.9206), (0.06747, 0.1629, -0.8995), (0.06747, 0.1629, -0.6501), (0.06747, 0.1629, -0.629), (0.06747, 0.1629, -0.3796), (0.06747, 0.1629, -0.3585)], [], [(213, 3, 5, 225), (215, 212, 224, 227), (227, 224, 236, 239), (239, 236, 248, 251), (251, 248, 260, 263), (263, 260, 272, 275), (275, 272, 284, 287), (287, 284, 296, 299), (299, 296, 308, 311), (311, 308, 320, 323), (323, 320, 332, 335), (335, 332, 344, 347), (347, 344, 356, 359), (359, 356, 368, 371), (3, 1, 31, 29, 27, 25, 23, 21, 19, 17, 15, 13, 11, 9, 7, 5), (371, 368, 380, 383), (210, 1, 3, 213), (35, 34, 66, 67), (32, 33, 34, 35, 36, 37, 38, 39, 40, 41, 42, 43, 44, 45, 46, 47), (32, 47, 79, 64), (34, 33, 65, 66), (14, 16, 56, 55), (47, 46, 78, 79), (33, 32, 64, 65), (46, 45, 77, 78), (22, 24, 60, 59), (4, 6, 51, 50), (45, 44, 76, 77), (30, 0, 48, 63), (12, 14, 55, 54), (44, 43, 75, 76), (43, 42, 74, 75), (20, 22, 59, 58), (2, 4, 50, 49), (59, 60, 76, 75), (52, 53, 69, 68), (57, 58, 74, 73), (62, 63, 79, 78), (50, 51, 67, 66), (55, 56, 72, 71), (48, 49, 65, 64), (60, 61, 77, 76), (53, 54, 70, 69), (58, 59, 75, 74), (63, 48, 64, 79), (51, 52, 68, 67), (56, 57, 73, 72), (61, 62, 78, 77), (49, 50, 66, 65), (54, 55, 71, 70), (6, 8, 52, 51), (24, 26, 61, 60), (36, 35, 67, 68), (16, 18, 57, 56), (37, 36, 68, 69), (38, 37, 69, 70), (8, 10, 53, 52), (26, 28, 62, 61), (0, 2, 49, 48), (39, 38, 70, 71), (18, 20, 58, 57), (40, 39, 71, 72), (41, 40, 72, 73), (10, 12, 54, 53), (28, 30, 63, 62), (42, 41, 73, 74), (80, 81, 83, 82), (82, 83, 85, 84), (84, 85, 87, 86), (86, 87, 89, 88), (88, 89, 91, 90), (90, 91, 93, 92), (83, 81, 95, 93, 91, 89, 87, 85), (92, 93, 95, 94), (94, 95, 81, 80), (86, 88, 100, 99), (96, 97, 98, 99, 100, 101, 102, 103), (92, 94, 103, 102), (82, 84, 98, 97), (88, 90, 101, 100), (94, 80, 96, 103), (80, 82, 97, 96), (84, 86, 99, 98), (90, 92, 102, 101), (200, 203, 220, 223), (202, 205, 218, 221), (204, 207, 216, 219), (206, 209, 214, 217), (208, 211, 212, 215), (381, 31, 1, 210), (198, 197, 196, 199), (28, 378, 390, 30), (379, 376, 388, 391), (377, 374, 386, 389), (375, 372, 384, 387), (373, 370, 382, 385), (369, 29, 31, 381), (26, 366, 378, 28), (367, 364, 376, 379), (365, 362, 374, 377), (363, 360, 372, 375), (361, 358, 370, 373), (357, 27, 29, 369), (24, 354, 366, 26), (355, 352, 364, 367), (353, 350, 362, 365), (351, 348, 360, 363), (349, 346, 358, 361), (345, 25, 27, 357), (22, 342, 354, 24), (343, 340, 352, 355), (341, 338, 350, 353), (339, 336, 348, 351), (337, 334, 346, 349), (333, 23, 25, 345), (20, 330, 342, 22), (331, 328, 340, 343), (329, 326, 338, 341), (327, 324, 336, 339), (325, 322, 334, 337), (321, 21, 23, 333), (18, 318, 330, 20), (319, 316, 328, 331), (317, 314, 326, 329), (315, 312, 324, 327), (313, 310, 322, 325), (309, 19, 21, 321), (16, 306, 318, 18), (307, 304, 316, 319), (305, 302, 314, 317), (303, 300, 312, 315), (301, 298, 310, 313), (297, 17, 19, 309), (14, 294, 306, 16), (295, 292, 304, 307), (293, 290, 302, 305), (291, 288, 300, 303), (289, 286, 298, 301), (285, 15, 17, 297), (12, 282, 294, 14), (283, 280, 292, 295), (281, 278, 290, 293), (279, 276, 288, 291), (277, 274, 286, 289), (273, 13, 15, 285), (10, 270, 282, 12), (271, 268, 280, 283), (269, 266, 278, 281), (267, 264, 276, 279), (265, 262, 274, 277), (261, 11, 13, 273), (8, 258, 270, 10), (259, 256, 268, 271), (257, 254, 266, 269), (255, 252, 264, 267), (253, 250, 262, 265), (249, 9, 11, 261), (6, 246, 258, 8), (247, 244, 256, 259), (245, 242, 254, 257), (243, 240, 252, 255), (241, 238, 250, 253), (237, 7, 9, 249), (4, 234, 246, 6), (235, 232, 244, 247), (233, 230, 242, 245), (231, 228, 240, 243), (229, 226, 238, 241), (225, 5, 7, 237), (2, 222, 234, 4), (223, 220, 232, 235), (221, 218, 230, 233), (219, 216, 228, 231), (217, 214, 226, 229), (30, 390, 201, 0), (391, 388, 203, 200), (389, 386, 205, 202), (387, 384, 207, 204), (385, 382, 209, 206), (383, 380, 211, 208), (236, 224, 474, 462), (293, 305, 395, 407), (259, 271, 429, 441), (225, 237, 463, 475), (374, 362, 159, 171), (340, 328, 125, 137), (306, 294, 404, 392), (363, 375, 170, 158), (272, 260, 438, 426), (329, 341, 136, 124), (238, 226, 472, 460), (295, 307, 393, 405), (261, 273, 427, 439), (227, 239, 461, 473), (376, 364, 161, 173), (342, 330, 127, 139), (308, 296, 402, 105), (365, 377, 172, 160), (274, 262, 436, 424), (331, 343, 138, 126), (240, 228, 470, 458), (297, 309, 104, 403), (263, 275, 425, 437), (229, 241, 459, 471), (378, 366, 163, 175), (344, 332, 129, 141), (310, 298, 400, 107), (367, 379, 174, 162), (276, 264, 434, 422), (333, 345, 140, 128), (242, 230, 468, 456), (299, 311, 106, 401), (265, 277, 423, 435), (231, 243, 457, 469), (380, 368, 165, 179), (346, 334, 131, 143), (312, 300, 398, 109), (369, 381, 178, 164), (278, 266, 432, 420), (335, 347, 142, 130), (244, 232, 466, 454), (301, 313, 108, 399), (267, 279, 421, 433), (233, 245, 455, 467), (382, 370, 167, 183), (348, 336, 133, 145), (314, 302, 396, 111), (371, 383, 182, 166), (280, 268, 430, 418), (337, 349, 144, 132), (246, 234, 464, 452), (303, 315, 110, 397), (269, 281, 419, 431), (235, 247, 453, 465), (384, 372, 169, 187), (350, 338, 135, 147), (316, 304, 394, 113), (373, 385, 186, 168), (282, 270, 428, 416), (339, 351, 146, 134), (248, 236, 462, 450), (305, 317, 112, 395), (271, 283, 417, 429), (237, 249, 451, 463), (386, 374, 171, 191), (352, 340, 137, 149), (318, 306, 392, 115), (375, 387, 190, 170), (284, 272, 426, 414), (341, 353, 148, 136), (250, 238, 460, 448), (307, 319, 114, 393), (212, 211, 176, 486), (273, 285, 415, 427), (239, 251, 449, 461), (388, 376, 173, 195), (210, 213, 487, 177), (354, 342, 139, 151), (320, 308, 105, 117), (377, 389, 194, 172), (214, 209, 180, 484), (286, 274, 424, 412), (343, 355, 150, 138), (252, 240, 458, 446), (309, 321, 116, 104), (208, 215, 485, 181), (275, 287, 413, 425), (241, 253, 447, 459), (390, 378, 175, 199), (216, 207, 184, 482), (356, 344, 141, 153), (322, 310, 107, 119), (379, 391, 198, 174), (206, 217, 483, 185), (288, 276, 422, 410), (345, 357, 152, 140), (0, 201, 222, 2), (194, 193, 192, 195), (190, 189, 188, 191), (186, 185, 184, 187), (182, 181, 180, 183), (178, 177, 176, 179), (174, 198, 199, 175), (172, 194, 195, 173), (170, 190, 191, 171), (168, 186, 187, 169), (166, 182, 183, 167), (164, 178, 179, 165), (162, 174, 175, 163), (160, 172, 173, 161), (158, 170, 171, 159), (156, 168, 169, 157), (154, 166, 167, 155), (152, 164, 165, 153), (150, 162, 163, 151), (148, 160, 161, 149), (146, 158, 159, 147), (144, 156, 157, 145), (142, 154, 155, 143), (140, 152, 153, 141), (138, 150, 151, 139), (136, 148, 149, 137), (134, 146, 147, 135), (132, 144, 145, 133), (130, 142, 143, 131), (128, 140, 141, 129), (126, 138, 139, 127), (124, 136, 137, 125), (122, 134, 135, 123), (120, 132, 133, 121), (118, 130, 131, 119), (116, 128, 129, 117), (114, 126, 127, 115), (112, 124, 125, 113), (110, 122, 123, 111), (108, 120, 121, 109), (106, 118, 119, 107), (104, 116, 117, 105), (393, 114, 115, 392), (395, 112, 113, 394), (397, 110, 111, 396), (399, 108, 109, 398), (401, 106, 107, 400), (403, 104, 105, 402), (405, 393, 392, 404), (407, 395, 394, 406), (409, 397, 396, 408), (411, 399, 398, 410), (413, 401, 400, 412), (415, 403, 402, 414), (417, 405, 404, 416), (419, 407, 406, 418), (421, 409, 408, 420), (423, 411, 410, 422), (425, 413, 412, 424), (427, 415, 414, 426), (429, 417, 416, 428), (431, 419, 418, 430), (433, 421, 420, 432), (435, 423, 422, 434), (437, 425, 424, 436), (439, 427, 426, 438), (441, 429, 428, 440), (443, 431, 430, 442), (445, 433, 432, 444), (447, 435, 434, 446), (449, 437, 436, 448), (451, 439, 438, 450), (453, 441, 440, 452), (455, 443, 442, 454), (457, 445, 444, 456), (459, 447, 446, 458), (461, 449, 448, 460), (463, 451, 450, 462), (465, 453, 452, 464), (467, 455, 454, 466), (469, 457, 456, 468), (471, 459, 458, 470), (473, 461, 460, 472), (475, 463, 462, 474), (477, 465, 464, 476), (479, 467, 466, 478), (481, 469, 468, 480), (483, 471, 470, 482), (485, 473, 472, 484), (487, 475, 474, 486), (197, 477, 476, 196), (193, 479, 478, 192), (189, 481, 480, 188), (185, 483, 482, 184), (181, 485, 484, 180), (177, 487, 486, 176), (327, 339, 134, 122), (270, 258, 440, 428), (361, 373, 168, 156), (304, 292, 406, 394), (391, 200, 197, 198), (338, 326, 123, 135), (372, 360, 157, 169), (223, 235, 465, 477), (257, 269, 431, 443), (291, 303, 397, 409), (234, 222, 476, 464), (201, 390, 199, 196), (325, 337, 132, 120), (268, 256, 442, 430), (359, 371, 166, 154), (302, 290, 408, 396), (336, 324, 121, 133), (370, 358, 155, 167), (221, 233, 467, 479), (389, 202, 193, 194), (255, 267, 433, 445), (289, 301, 399, 411), (232, 220, 478, 466), (323, 335, 130, 118), (266, 254, 444, 432), (357, 369, 164, 152), (300, 288, 410, 398), (203, 388, 195, 192), (334, 322, 119, 131), (368, 356, 153, 165), (219, 231, 469, 481), (253, 265, 435, 447), (287, 299, 401, 413), (230, 218, 480, 468), (387, 204, 189, 190), (321, 333, 128, 116), (264, 252, 446, 434), (355, 367, 162, 150), (298, 286, 412, 400), (332, 320, 117, 129), (366, 354, 151, 163), (217, 229, 471, 483), (205, 386, 191, 188), (251, 263, 437, 449), (285, 297, 403, 415), (228, 216, 482, 470), (319, 331, 126, 114), (262, 250, 448, 436), (353, 365, 160, 148), (296, 284, 414, 402), (385, 206, 185, 186), (330, 318, 115, 127), (364, 352, 149, 161), (215, 227, 473, 485), (249, 261, 439, 451), (283, 295, 405, 417), (226, 214, 484, 472), (207, 384, 187, 184), (317, 329, 124, 112), (260, 248, 450, 438), (351, 363, 158, 146), (294, 282, 416, 404), (328, 316, 113, 125), (362, 350, 147, 159), (213, 225, 475, 487), (383, 208, 181, 182), (247, 259, 441, 453), (281, 293, 407, 419), (224, 212, 486, 474), (315, 327, 122, 110), (258, 246, 452, 440), (349, 361, 156, 144), (292, 280, 418, 406), (200, 223, 477, 197), (209, 382, 183, 180), (326, 314, 111, 123), (360, 348, 145, 157), (222, 201, 196, 476), (245, 257, 443, 455), (279, 291, 409, 421), (202, 221, 479, 193), (381, 210, 177, 178), (313, 325, 120, 108), (256, 244, 454, 442), (347, 359, 154, 142), (290, 278, 420, 408), (220, 203, 192, 478), (324, 312, 109, 121), (358, 346, 143, 155), (204, 219, 481, 189), (211, 380, 179, 176), (243, 255, 445, 457), (277, 289, 411, 423), (218, 205, 188, 480), (311, 323, 118, 106), (254, 242, 456, 444)])
me_cylinder_001.polygons.foreach_set('use_smooth', [True] * 468)
me_cylinder_001.polygons.foreach_set('material_index', [1, 1, 1, 1, 1, 1, 1, 1, 1, 1, 1, 1, 1, 1, 0, 1, 1, 0, 0, 0, 0, 0, 0, 0, 0, 0, 0, 0, 0, 0, 0, 0, 0, 0, 0, 0, 0, 0, 0, 0, 0, 0, 0, 0, 0, 0, 0, 0, 0, 0, 0, 0, 0, 0, 0, 0, 0, 0, 0, 0, 0, 0, 0, 0, 0, 0, 0, 0, 0, 0, 0, 0, 0, 0, 0, 0, 0, 0, 0, 0, 0, 0, 0, 0, 1, 1, 1, 1, 1, 1, 1, 1, 1, 1, 1, 1, 1, 1, 1, 1, 1, 1, 1, 1, 1, 1, 1, 1, 1, 1, 1, 1, 1, 1, 1, 1, 1, 1, 1, 1, 1, 1, 1, 1, 1, 1, 1, 1, 1, 1, 1, 1, 1, 1, 1, 1, 1, 1, 1, 1, 1, 1, 1, 1, 1, 1, 1, 1, 1, 1, 1, 1, 1, 1, 1, 1, 1, 1, 1, 1, 1, 1, 1, 1, 1, 1, 1, 1, 1, 1, 1, 1, 1, 1, 1, 1, 1, 1, 1, 1, 1, 1, 1, 1, 1, 1, 1, 1, 1, 1, 1, 1, 1, 1, 1, 1, 1, 1, 1, 1, 1, 1, 1, 1, 1, 1, 1, 1, 1, 1, 1, 1, 1, 1, 1, 1, 1, 1, 1, 1, 1, 1, 1, 1, 1, 1, 1, 1, 1, 1, 1, 1, 1, 1, 1, 1, 1, 1, 1, 1, 1, 1, 1, 1, 1, 1, 1, 1, 1, 1, 1, 1, 1, 1, 1, 1, 1, 1, 1, 1, 1, 1, 1, 1, 1, 1, 1, 1, 1, 1, 1, 1, 1, 1, 1, 1, 1, 1, 1, 1, 1, 1, 1, 1, 1, 1, 1, 1, 1, 1, 1, 1, 1, 1, 1, 1, 1, 1, 1, 1, 1, 1, 1, 1, 1, 1, 1, 1, 1, 1, 1, 1, 1, 1, 1, 1, 1, 1, 1, 1, 1, 1, 1, 1, 1, 1, 1, 1, 1, 1, 1, 1, 1, 1, 1, 1, 1, 1, 1, 1, 1, 1, 1, 1, 1, 1, 1, 1, 1, 1, 1, 1, 1, 1, 1, 1, 1, 1, 1, 1, 1, 1, 1, 1, 1, 1, 1, 1, 1, 1, 1, 1, 1, 1, 1, 1, 1, 1, 1, 1, 1, 1, 1, 1, 1, 1, 1, 1, 1, 1, 1, 1, 1, 1, 1, 1, 1, 1, 1, 1, 1, 1, 1, 1, 1, 1, 1, 1, 1, 1, 1, 1, 1, 1, 1, 1, 1, 1, 1, 1, 1, 1, 1, 1, 1, 1, 1, 1, 1, 1, 1, 1, 1, 1, 1, 1, 1, 1, 1, 1, 1, 1, 1, 1, 1, 1, 1, 1, 1, 1, 1, 1, 1, 1, 1, 1, 1, 1, 1, 1, 1, 1, 1, 1, 1, 1, 1, 1])
_uv = me_cylinder_001.uv_layers.new(name='UVMap')
_uv.uv.foreach_set('vector', [0.9375, 0.9314, 0.9375, 1.0, 0.875, 1.0, 0.875, 0.9314, 0.9375, 0.8599, 0.9375, 0.9258, 0.875, 0.9258, 0.875, 0.8599, 0.875, 0.8599, 0.875, 0.9258, 0.8125, 0.9258, 0.8125, 0.8599, 0.8125, 0.8599, 0.8125, 0.9258, 0.75, 0.9258, 0.75, 0.8599, 0.75, 0.8599, 0.75, 0.9258, 0.6875, 0.9258, 0.6875, 0.8599, 0.6875, 0.8599, 0.6875, 0.9258, 0.625, 0.9258, 0.625, 0.8599, 0.625, 0.8599, 0.625, 0.9258, 0.5625, 0.9258, 0.5625, 0.8599, 0.5625, 0.8599, 0.5625, 0.9258, 0.5, 0.9258, 0.5, 0.8599, 0.5, 0.8599, 0.5, 0.9258, 0.4375, 0.9258, 0.4375, 0.8599, 0.4375, 0.8599, 0.4375, 0.9258, 0.375, 0.9258, 0.375, 0.8599, 0.375, 0.8599, 0.375, 0.9258, 0.3125, 0.9258, 0.3125, 0.8599, 0.3125, 0.8599, 0.3125, 0.9258, 0.25, 0.9258, 0.25, 0.8599, 0.25, 0.8599, 0.25, 0.9258, 0.1875, 0.9258, 0.1875, 0.8599, 0.1875, 0.8599, 0.1875, 0.9258, 0.125, 0.9258, 0.125, 0.8599, 0.3418, 0.4717, 0.25, 0.49, 0.1582, 0.4717, 0.08029, 0.4197, 0.02827, 0.3418, 0.01, 0.25, 0.02827, 0.1582, 0.08029, 0.08029, 0.1582, 0.02827, 0.25, 0.01, 0.3418, 0.02827, 0.4197, 0.08029, 0.4717, 0.1582, 0.49, 0.25, 0.4717, 0.3418, 0.4197, 0.4197, 0.125, 0.8599, 0.125, 0.9258, 0.0625, 0.9258, 0.0625, 0.8599, 1.0, 0.9314, 1.0, 1.0, 0.9375, 1.0, 0.9375, 0.9314, 0.9717, 0.3418, 0.9197, 0.4197, 0.9197, 0.4197, 0.9717, 0.3418, 0.75, 0.49, 0.8418, 0.4717, 0.9197, 0.4197, 0.9717, 0.3418, 0.99, 0.25, 0.9717, 0.1582, 0.9197, 0.08029, 0.8418, 0.02827, 0.75, 0.01, 0.6582, 0.02827, 0.5803, 0.08029, 0.5283, 0.1582, 0.51, 0.25, 0.5283, 0.3418, 0.5803, 0.4197, 0.6582, 0.4717, 0.75, 0.49, 0.6582, 0.4717, 0.6582, 0.4717, 0.75, 0.49, 0.9197, 0.4197, 0.8418, 0.4717, 0.8418, 0.4717, 0.9197, 0.4197, 0.5625, 0.5, 0.5, 0.5, 0.5, 0.5, 0.5625, 0.5, 0.6582, 0.4717, 0.5803, 0.4197, 0.5803, 0.4197, 0.6582, 0.4717, 0.8418, 0.4717, 0.75, 0.49, 0.75, 0.49, 0.8418, 0.4717, 0.5803, 0.4197, 0.5283, 0.3418, 0.5283, 0.3418, 0.5803, 0.4197, 0.3125, 0.5, 0.25, 0.5, 0.25, 0.5, 0.3125, 0.5, 0.875, 0.5, 0.8125, 0.5, 0.8125, 0.5, 0.875, 0.5, 0.5283, 0.3418, 0.51, 0.25, 0.51, 0.25, 0.5283, 0.3418, 0.0625, 0.5, 0.0, 0.5, 0.0, 0.5, 0.0625, 0.5, 0.625, 0.5, 0.5625, 0.5, 0.5625, 0.5, 0.625, 0.5, 0.51, 0.25, 0.5283, 0.1582, 0.5283, 0.1582, 0.51, 0.25, 0.5283, 0.1582, 0.5803, 0.08029, 0.5803, 0.08029, 0.5283, 0.1582, 0.375, 0.5, 0.3125, 0.5, 0.3125, 0.5, 0.375, 0.5, 0.9375, 0.5, 0.875, 0.5, 0.875, 0.5, 0.9375, 0.5, 0.3125, 0.5, 0.25, 0.5, 0.25, 0.5, 0.3125, 0.5, 0.75, 0.5, 0.6875, 0.5, 0.6875, 0.5, 0.75, 0.5, 0.4375, 0.5, 0.375, 0.5, 0.375, 0.5, 0.4375, 0.5, 0.125, 0.5, 0.0625, 0.5, 0.0625, 0.5, 0.125, 0.5, 0.875, 0.5, 0.8125, 0.5, 0.8125, 0.5, 0.875, 0.5, 0.5625, 0.5, 0.5, 0.5, 0.5, 0.5, 0.5625, 0.5, 1.0, 0.5, 0.9375, 0.5, 0.9375, 0.5, 1.0, 0.5, 0.25, 0.5, 0.1875, 0.5, 0.1875, 0.5, 0.25, 0.5, 0.6875, 0.5, 0.625, 0.5, 0.625, 0.5, 0.6875, 0.5, 0.375, 0.5, 0.3125, 0.5, 0.3125, 0.5, 0.375, 0.5, 0.0625, 0.5, 0.0, 0.5, 0.0, 0.5, 0.0625, 0.5, 0.8125, 0.5, 0.75, 0.5, 0.75, 0.5, 0.8125, 0.5, 0.5, 0.5, 0.4375, 0.5, 0.4375, 0.5, 0.5, 0.5, 0.1875, 0.5, 0.125, 0.5, 0.125, 0.5, 0.1875, 0.5, 0.9375, 0.5, 0.875, 0.5, 0.875, 0.5, 0.9375, 0.5, 0.625, 0.5, 0.5625, 0.5, 0.5625, 0.5, 0.625, 0.5, 0.8125, 0.5, 0.75, 0.5, 0.75, 0.5, 0.8125, 0.5, 0.25, 0.5, 0.1875, 0.5, 0.1875, 0.5, 0.25, 0.5, 0.99, 0.25, 0.9717, 0.3418, 0.9717, 0.3418, 0.99, 0.25, 0.5, 0.5, 0.4375, 0.5, 0.4375, 0.5, 0.5, 0.5, 0.9717, 0.1582, 0.99, 0.25, 0.99, 0.25, 0.9717, 0.1582, 0.9197, 0.08029, 0.9717, 0.1582, 0.9717, 0.1582, 0.9197, 0.08029, 0.75, 0.5, 0.6875, 0.5, 0.6875, 0.5, 0.75, 0.5, 0.1875, 0.5, 0.125, 0.5, 0.125, 0.5, 0.1875, 0.5, 1.0, 0.5, 0.9375, 0.5, 0.9375, 0.5, 1.0, 0.5, 0.8418, 0.02827, 0.9197, 0.08029, 0.9197, 0.08029, 0.8418, 0.02827, 0.4375, 0.5, 0.375, 0.5, 0.375, 0.5, 0.4375, 0.5, 0.75, 0.01, 0.8418, 0.02827, 0.8418, 0.02827, 0.75, 0.01, 0.6582, 0.02827, 0.75, 0.01, 0.75, 0.01, 0.6582, 0.02827, 0.6875, 0.5, 0.625, 0.5, 0.625, 0.5, 0.6875, 0.5, 0.125, 0.5, 0.0625, 0.5, 0.0625, 0.5, 0.125, 0.5, 0.5803, 0.08029, 0.6582, 0.02827, 0.6582, 0.02827, 0.5803, 0.08029, 1.0, 0.5, 1.0, 1.0, 0.875, 1.0, 0.875, 0.5, 0.875, 0.5, 0.875, 1.0, 0.75, 1.0, 0.75, 0.5, 0.75, 0.5, 0.75, 1.0, 0.625, 1.0, 0.625, 0.5, 0.625, 0.5, 0.625, 1.0, 0.5, 1.0, 0.5, 0.5, 0.5, 0.5, 0.5, 1.0, 0.375, 1.0, 0.375, 0.5, 0.375, 0.5, 0.375, 1.0, 0.25, 1.0, 0.25, 0.5, 0.4197, 0.4197, 0.25, 0.49, 0.08029, 0.4197, 0.01, 0.25, 0.08029, 0.08029, 0.25, 0.01, 0.4197, 0.08029, 0.49, 0.25, 0.25, 0.5, 0.25, 1.0, 0.125, 1.0, 0.125, 0.5, 0.125, 0.5, 0.125, 1.0, 0.0, 1.0, 0.0, 0.5, 0.625, 0.5, 0.5, 0.5, 0.5, 0.5, 0.625, 0.5, 0.75, 0.49, 0.9197, 0.4197, 0.99, 0.25, 0.9197, 0.08029, 0.75, 0.01, 0.5803, 0.08029, 0.51, 0.25, 0.5803, 0.4197, 0.25, 0.5, 0.125, 0.5, 0.125, 0.5, 0.25, 0.5, 0.875, 0.5, 0.75, 0.5, 0.75, 0.5, 0.875, 0.5, 0.5, 0.5, 0.375, 0.5, 0.375, 0.5, 0.5, 0.5, 0.125, 0.5, 0.0, 0.5, 0.0, 0.5, 0.125, 0.5, 1.0, 0.5, 0.875, 0.5, 0.875, 0.5, 1.0, 0.5, 0.75, 0.5, 0.625, 0.5, 0.625, 0.5, 0.75, 0.5, 0.375, 0.5, 0.25, 0.5, 0.25, 0.5, 0.375, 0.5, 1.0, 0.5742, 1.0, 0.6401, 0.9375, 0.6401, 0.9375, 0.5742, 1.0, 0.6456, 1.0, 0.7115, 0.9375, 0.7115, 0.9375, 0.6456, 1.0, 0.7171, 1.0, 0.7829, 0.9375, 0.7829, 0.9375, 0.7171, 1.0, 0.7885, 1.0, 0.8544, 0.9375, 0.8544, 0.9375, 0.7885, 1.0, 0.8599, 1.0, 0.9258, 0.9375, 0.9258, 0.9375, 0.8599, 0.0625, 0.9314, 0.0625, 1.0, 0.0, 1.0, 0.0, 0.9314, 0.0625, 0.5742, 0.0, 0.5742, 0.0, 0.5686, 0.0625, 0.5686, 0.125, 0.5, 0.125, 0.5686, 0.0625, 0.5686, 0.0625, 0.5, 0.125, 0.5742, 0.125, 0.6401, 0.0625, 0.6401, 0.0625, 0.5742, 0.125, 0.6456, 0.125, 0.7115, 0.0625, 0.7115, 0.0625, 0.6456, 0.125, 0.7171, 0.125, 0.7829, 0.0625, 0.7829, 0.0625, 0.7171, 0.125, 0.7885, 0.125, 0.8544, 0.0625, 0.8544, 0.0625, 0.7885, 0.125, 0.9314, 0.125, 1.0, 0.0625, 1.0, 0.0625, 0.9314, 0.1875, 0.5, 0.1875, 0.5686, 0.125, 0.5686, 0.125, 0.5, 0.1875, 0.5742, 0.1875, 0.6401, 0.125, 0.6401, 0.125, 0.5742, 0.1875, 0.6456, 0.1875, 0.7115, 0.125, 0.7115, 0.125, 0.6456, 0.1875, 0.7171, 0.1875, 0.7829, 0.125, 0.7829, 0.125, 0.7171, 0.1875, 0.7885, 0.1875, 0.8544, 0.125, 0.8544, 0.125, 0.7885, 0.1875, 0.9314, 0.1875, 1.0, 0.125, 1.0, 0.125, 0.9314, 0.25, 0.5, 0.25, 0.5686, 0.1875, 0.5686, 0.1875, 0.5, 0.25, 0.5742, 0.25, 0.6401, 0.1875, 0.6401, 0.1875, 0.5742, 0.25, 0.6456, 0.25, 0.7115, 0.1875, 0.7115, 0.1875, 0.6456, 0.25, 0.7171, 0.25, 0.7829, 0.1875, 0.7829, 0.1875, 0.7171, 0.25, 0.7885, 0.25, 0.8544, 0.1875, 0.8544, 0.1875, 0.7885, 0.25, 0.9314, 0.25, 1.0, 0.1875, 1.0, 0.1875, 0.9314, 0.3125, 0.5, 0.3125, 0.5686, 0.25, 0.5686, 0.25, 0.5, 0.3125, 0.5742, 0.3125, 0.6401, 0.25, 0.6401, 0.25, 0.5742, 0.3125, 0.6456, 0.3125, 0.7115, 0.25, 0.7115, 0.25, 0.6456, 0.3125, 0.7171, 0.3125, 0.7829, 0.25, 0.7829, 0.25, 0.7171, 0.3125, 0.7885, 0.3125, 0.8544, 0.25, 0.8544, 0.25, 0.7885, 0.3125, 0.9314, 0.3125, 1.0, 0.25, 1.0, 0.25, 0.9314, 0.375, 0.5, 0.375, 0.5686, 0.3125, 0.5686, 0.3125, 0.5, 0.375, 0.5742, 0.375, 0.6401, 0.3125, 0.6401, 0.3125, 0.5742, 0.375, 0.6456, 0.375, 0.7115, 0.3125, 0.7115, 0.3125, 0.6456, 0.375, 0.7171, 0.375, 0.7829, 0.3125, 0.7829, 0.3125, 0.7171, 0.375, 0.7885, 0.375, 0.8544, 0.3125, 0.8544, 0.3125, 0.7885, 0.375, 0.9314, 0.375, 1.0, 0.3125, 1.0, 0.3125, 0.9314, 0.4375, 0.5, 0.4375, 0.5686, 0.375, 0.5686, 0.375, 0.5, 0.4375, 0.5742, 0.4375, 0.6401, 0.375, 0.6401, 0.375, 0.5742, 0.4375, 0.6456, 0.4375, 0.7115, 0.375, 0.7115, 0.375, 0.6456, 0.4375, 0.7171, 0.4375, 0.7829, 0.375, 0.7829, 0.375, 0.7171, 0.4375, 0.7885, 0.4375, 0.8544, 0.375, 0.8544, 0.375, 0.7885, 0.4375, 0.9314, 0.4375, 1.0, 0.375, 1.0, 0.375, 0.9314, 0.5, 0.5, 0.5, 0.5686, 0.4375, 0.5686, 0.4375, 0.5, 0.5, 0.5742, 0.5, 0.6401, 0.4375, 0.6401, 0.4375, 0.5742, 0.5, 0.6456, 0.5, 0.7115, 0.4375, 0.7115, 0.4375, 0.6456, 0.5, 0.7171, 0.5, 0.7829, 0.4375, 0.7829, 0.4375, 0.7171, 0.5, 0.7885, 0.5, 0.8544, 0.4375, 0.8544, 0.4375, 0.7885, 0.5, 0.9314, 0.5, 1.0, 0.4375, 1.0, 0.4375, 0.9314, 0.5625, 0.5, 0.5625, 0.5686, 0.5, 0.5686, 0.5, 0.5, 0.5625, 0.5742, 0.5625, 0.6401, 0.5, 0.6401, 0.5, 0.5742, 0.5625, 0.6456, 0.5625, 0.7115, 0.5, 0.7115, 0.5, 0.6456, 0.5625, 0.7171, 0.5625, 0.7829, 0.5, 0.7829, 0.5, 0.7171, 0.5625, 0.7885, 0.5625, 0.8544, 0.5, 0.8544, 0.5, 0.7885, 0.5625, 0.9314, 0.5625, 1.0, 0.5, 1.0, 0.5, 0.9314, 0.625, 0.5, 0.625, 0.5686, 0.5625, 0.5686, 0.5625, 0.5, 0.625, 0.5742, 0.625, 0.6401, 0.5625, 0.6401, 0.5625, 0.5742, 0.625, 0.6456, 0.625, 0.7115, 0.5625, 0.7115, 0.5625, 0.6456, 0.625, 0.7171, 0.625, 0.7829, 0.5625, 0.7829, 0.5625, 0.7171, 0.625, 0.7885, 0.625, 0.8544, 0.5625, 0.8544, 0.5625, 0.7885, 0.625, 0.9314, 0.625, 1.0, 0.5625, 1.0, 0.5625, 0.9314, 0.6875, 0.5, 0.6875, 0.5686, 0.625, 0.5686, 0.625, 0.5, 0.6875, 0.5742, 0.6875, 0.6401, 0.625, 0.6401, 0.625, 0.5742, 0.6875, 0.6456, 0.6875, 0.7115, 0.625, 0.7115, 0.625, 0.6456, 0.6875, 0.7171, 0.6875, 0.7829, 0.625, 0.7829, 0.625, 0.7171, 0.6875, 0.7885, 0.6875, 0.8544, 0.625, 0.8544, 0.625, 0.7885, 0.6875, 0.9314, 0.6875, 1.0, 0.625, 1.0, 0.625, 0.9314, 0.75, 0.5, 0.75, 0.5686, 0.6875, 0.5686, 0.6875, 0.5, 0.75, 0.5742, 0.75, 0.6401, 0.6875, 0.6401, 0.6875, 0.5742, 0.75, 0.6456, 0.75, 0.7115, 0.6875, 0.7115, 0.6875, 0.6456, 0.75, 0.7171, 0.75, 0.7829, 0.6875, 0.7829, 0.6875, 0.7171, 0.75, 0.7885, 0.75, 0.8544, 0.6875, 0.8544, 0.6875, 0.7885, 0.75, 0.9314, 0.75, 1.0, 0.6875, 1.0, 0.6875, 0.9314, 0.8125, 0.5, 0.8125, 0.5686, 0.75, 0.5686, 0.75, 0.5, 0.8125, 0.5742, 0.8125, 0.6401, 0.75, 0.6401, 0.75, 0.5742, 0.8125, 0.6456, 0.8125, 0.7115, 0.75, 0.7115, 0.75, 0.6456, 0.8125, 0.7171, 0.8125, 0.7829, 0.75, 0.7829, 0.75, 0.7171, 0.8125, 0.7885, 0.8125, 0.8544, 0.75, 0.8544, 0.75, 0.7885, 0.8125, 0.9314, 0.8125, 1.0, 0.75, 1.0, 0.75, 0.9314, 0.875, 0.5, 0.875, 0.5686, 0.8125, 0.5686, 0.8125, 0.5, 0.875, 0.5742, 0.875, 0.6401, 0.8125, 0.6401, 0.8125, 0.5742, 0.875, 0.6456, 0.875, 0.7115, 0.8125, 0.7115, 0.8125, 0.6456, 0.875, 0.7171, 0.875, 0.7829, 0.8125, 0.7829, 0.8125, 0.7171, 0.875, 0.7885, 0.875, 0.8544, 0.8125, 0.8544, 0.8125, 0.7885, 0.875, 0.9314, 0.875, 1.0, 0.8125, 1.0, 0.8125, 0.9314, 0.9375, 0.5, 0.9375, 0.5686, 0.875, 0.5686, 0.875, 0.5, 0.9375, 0.5742, 0.9375, 0.6401, 0.875, 0.6401, 0.875, 0.5742, 0.9375, 0.6456, 0.9375, 0.7115, 0.875, 0.7115, 0.875, 0.6456, 0.9375, 0.7171, 0.9375, 0.7829, 0.875, 0.7829, 0.875, 0.7171, 0.9375, 0.7885, 0.9375, 0.8544, 0.875, 0.8544, 0.875, 0.7885, 0.0625, 0.5, 0.0625, 0.5686, 0.0, 0.5686, 0.0, 0.5, 0.0625, 0.5742, 0.0625, 0.6401, 0.0, 0.6401, 0.0, 0.5742, 0.0625, 0.6456, 0.0625, 0.7115, 0.0, 0.7115, 0.0, 0.6456, 0.0625, 0.7171, 0.0625, 0.7829, 0.0, 0.7829, 0.0, 0.7171, 0.0625, 0.7885, 0.0625, 0.8544, 0.0, 0.8544, 0.0, 0.7885, 0.0625, 0.8599, 0.0625, 0.9258, 0.0, 0.9258, 0.0, 0.8599, 0.8125, 0.9258, 0.875, 0.9258, 0.875, 0.9258, 0.8125, 0.9258, 0.5625, 0.6456, 0.5, 0.6456, 0.5, 0.6456, 0.5625, 0.6456, 0.75, 0.5742, 0.6875, 0.5742, 0.6875, 0.5742, 0.75, 0.5742, 0.875, 0.9314, 0.8125, 0.9314, 0.8125, 0.9314, 0.875, 0.9314, 0.125, 0.7115, 0.1875, 0.7115, 0.1875, 0.7115, 0.125, 0.7115, 0.3125, 0.6401, 0.375, 0.6401, 0.375, 0.6401, 0.3125, 0.6401, 0.5, 0.5686, 0.5625, 0.5686, 0.5625, 0.5686, 0.5, 0.5686, 0.1875, 0.7171, 0.125, 0.7171, 0.125, 0.7171, 0.1875, 0.7171, 0.625, 0.9258, 0.6875, 0.9258, 0.6875, 0.9258, 0.625, 0.9258, 0.375, 0.6456, 0.3125, 0.6456, 0.3125, 0.6456, 0.375, 0.6456, 0.8125, 0.8544, 0.875, 0.8544, 0.875, 0.8544, 0.8125, 0.8544, 0.5625, 0.5742, 0.5, 0.5742, 0.5, 0.5742, 0.5625, 0.5742, 0.6875, 0.9314, 0.625, 0.9314, 0.625, 0.9314, 0.6875, 0.9314, 0.875, 0.8599, 0.8125, 0.8599, 0.8125, 0.8599, 0.875, 0.8599, 0.125, 0.6401, 0.1875, 0.6401, 0.1875, 0.6401, 0.125, 0.6401, 0.3125, 0.5686, 0.375, 0.5686, 0.375, 0.5686, 0.3125, 0.5686, 0.4375, 0.9258, 0.5, 0.9258, 0.5, 0.9258, 0.4375, 0.9258, 0.1875, 0.6456, 0.125, 0.6456, 0.125, 0.6456, 0.1875, 0.6456, 0.625, 0.8544, 0.6875, 0.8544, 0.6875, 0.8544, 0.625, 0.8544, 0.375, 0.5742, 0.3125, 0.5742, 0.3125, 0.5742, 0.375, 0.5742, 0.8125, 0.7829, 0.875, 0.7829, 0.875, 0.7829, 0.8125, 0.7829, 0.5, 0.9314, 0.4375, 0.9314, 0.4375, 0.9314, 0.5, 0.9314, 0.6875, 0.8599, 0.625, 0.8599, 0.625, 0.8599, 0.6875, 0.8599, 0.875, 0.7885, 0.8125, 0.7885, 0.8125, 0.7885, 0.875, 0.7885, 0.125, 0.5686, 0.1875, 0.5686, 0.1875, 0.5686, 0.125, 0.5686, 0.25, 0.9258, 0.3125, 0.9258, 0.3125, 0.9258, 0.25, 0.9258, 0.4375, 0.8544, 0.5, 0.8544, 0.5, 0.8544, 0.4375, 0.8544, 0.1875, 0.5742, 0.125, 0.5742, 0.125, 0.5742, 0.1875, 0.5742, 0.625, 0.7829, 0.6875, 0.7829, 0.6875, 0.7829, 0.625, 0.7829, 0.3125, 0.9314, 0.25, 0.9314, 0.25, 0.9314, 0.3125, 0.9314, 0.8125, 0.7115, 0.875, 0.7115, 0.875, 0.7115, 0.8125, 0.7115, 0.5, 0.8599, 0.4375, 0.8599, 0.4375, 0.8599, 0.5, 0.8599, 0.6875, 0.7885, 0.625, 0.7885, 0.625, 0.7885, 0.6875, 0.7885, 0.875, 0.7171, 0.8125, 0.7171, 0.8125, 0.7171, 0.875, 0.7171, 0.0625, 0.9258, 0.125, 0.9258, 0.125, 0.9258, 0.0625, 0.9258, 0.25, 0.8544, 0.3125, 0.8544, 0.3125, 0.8544, 0.25, 0.8544, 0.4375, 0.7829, 0.5, 0.7829, 0.5, 0.7829, 0.4375, 0.7829, 0.125, 0.9314, 0.0625, 0.9314, 0.0625, 0.9314, 0.125, 0.9314, 0.625, 0.7115, 0.6875, 0.7115, 0.6875, 0.7115, 0.625, 0.7115, 0.3125, 0.8599, 0.25, 0.8599, 0.25, 0.8599, 0.3125, 0.8599, 0.8125, 0.6401, 0.875, 0.6401, 0.875, 0.6401, 0.8125, 0.6401, 0.5, 0.7885, 0.4375, 0.7885, 0.4375, 0.7885, 0.5, 0.7885, 0.6875, 0.7171, 0.625, 0.7171, 0.625, 0.7171, 0.6875, 0.7171, 0.875, 0.6456, 0.8125, 0.6456, 0.8125, 0.6456, 0.875, 0.6456, 0.0625, 0.8544, 0.125, 0.8544, 0.125, 0.8544, 0.0625, 0.8544, 0.25, 0.7829, 0.3125, 0.7829, 0.3125, 0.7829, 0.25, 0.7829, 0.4375, 0.7115, 0.5, 0.7115, 0.5, 0.7115, 0.4375, 0.7115, 0.125, 0.8599, 0.0625, 0.8599, 0.0625, 0.8599, 0.125, 0.8599, 0.625, 0.6401, 0.6875, 0.6401, 0.6875, 0.6401, 0.625, 0.6401, 0.3125, 0.7885, 0.25, 0.7885, 0.25, 0.7885, 0.3125, 0.7885, 0.8125, 0.5686, 0.875, 0.5686, 0.875, 0.5686, 0.8125, 0.5686, 0.5, 0.7171, 0.4375, 0.7171, 0.4375, 0.7171, 0.5, 0.7171, 0.6875, 0.6456, 0.625, 0.6456, 0.625, 0.6456, 0.6875, 0.6456, 0.875, 0.5742, 0.8125, 0.5742, 0.8125, 0.5742, 0.875, 0.5742, 0.0625, 0.7829, 0.125, 0.7829, 0.125, 0.7829, 0.0625, 0.7829, 0.25, 0.7115, 0.3125, 0.7115, 0.3125, 0.7115, 0.25, 0.7115, 0.4375, 0.6401, 0.5, 0.6401, 0.5, 0.6401, 0.4375, 0.6401, 0.125, 0.7885, 0.0625, 0.7885, 0.0625, 0.7885, 0.125, 0.7885, 0.625, 0.5686, 0.6875, 0.5686, 0.6875, 0.5686, 0.625, 0.5686, 0.3125, 0.7171, 0.25, 0.7171, 0.25, 0.7171, 0.3125, 0.7171, 0.75, 0.9258, 0.8125, 0.9258, 0.8125, 0.9258, 0.75, 0.9258, 0.5, 0.6456, 0.4375, 0.6456, 0.4375, 0.6456, 0.5, 0.6456, 0.6875, 0.5742, 0.625, 0.5742, 0.625, 0.5742, 0.6875, 0.5742, 0.8125, 0.9314, 0.75, 0.9314, 0.75, 0.9314, 0.8125, 0.9314, 0.0625, 0.7115, 0.125, 0.7115, 0.125, 0.7115, 0.0625, 0.7115, 0.25, 0.6401, 0.3125, 0.6401, 0.3125, 0.6401, 0.25, 0.6401, 0.4375, 0.5686, 0.5, 0.5686, 0.5, 0.5686, 0.4375, 0.5686, 0.125, 0.7171, 0.0625, 0.7171, 0.0625, 0.7171, 0.125, 0.7171, 0.5625, 0.9258, 0.625, 0.9258, 0.625, 0.9258, 0.5625, 0.9258, 0.3125, 0.6456, 0.25, 0.6456, 0.25, 0.6456, 0.3125, 0.6456, 0.75, 0.8544, 0.8125, 0.8544, 0.8125, 0.8544, 0.75, 0.8544, 0.5, 0.5742, 0.4375, 0.5742, 0.4375, 0.5742, 0.5, 0.5742, 0.9375, 0.9258, 1.0, 0.9258, 1.0, 0.9258, 0.9375, 0.9258, 0.625, 0.9314, 0.5625, 0.9314, 0.5625, 0.9314, 0.625, 0.9314, 0.8125, 0.8599, 0.75, 0.8599, 0.75, 0.8599, 0.8125, 0.8599, 0.0625, 0.6401, 0.125, 0.6401, 0.125, 0.6401, 0.0625, 0.6401, 1.0, 0.9314, 0.9375, 0.9314, 0.9375, 0.9314, 1.0, 0.9314, 0.25, 0.5686, 0.3125, 0.5686, 0.3125, 0.5686, 0.25, 0.5686, 0.375, 0.9258, 0.4375, 0.9258, 0.4375, 0.9258, 0.375, 0.9258, 0.125, 0.6456, 0.0625, 0.6456, 0.0625, 0.6456, 0.125, 0.6456, 0.9375, 0.8544, 1.0, 0.8544, 1.0, 0.8544, 0.9375, 0.8544, 0.5625, 0.8544, 0.625, 0.8544, 0.625, 0.8544, 0.5625, 0.8544, 0.3125, 0.5742, 0.25, 0.5742, 0.25, 0.5742, 0.3125, 0.5742, 0.75, 0.7829, 0.8125, 0.7829, 0.8125, 0.7829, 0.75, 0.7829, 0.4375, 0.9314, 0.375, 0.9314, 0.375, 0.9314, 0.4375, 0.9314, 1.0, 0.8599, 0.9375, 0.8599, 0.9375, 0.8599, 1.0, 0.8599, 0.625, 0.8599, 0.5625, 0.8599, 0.5625, 0.8599, 0.625, 0.8599, 0.8125, 0.7885, 0.75, 0.7885, 0.75, 0.7885, 0.8125, 0.7885, 0.0625, 0.5686, 0.125, 0.5686, 0.125, 0.5686, 0.0625, 0.5686, 0.9375, 0.7829, 1.0, 0.7829, 1.0, 0.7829, 0.9375, 0.7829, 0.1875, 0.9258, 0.25, 0.9258, 0.25, 0.9258, 0.1875, 0.9258, 0.375, 0.8544, 0.4375, 0.8544, 0.4375, 0.8544, 0.375, 0.8544, 0.125, 0.5742, 0.0625, 0.5742, 0.0625, 0.5742, 0.125, 0.5742, 1.0, 0.7885, 0.9375, 0.7885, 0.9375, 0.7885, 1.0, 0.7885, 0.5625, 0.7829, 0.625, 0.7829, 0.625, 0.7829, 0.5625, 0.7829, 0.25, 0.9314, 0.1875, 0.9314, 0.1875, 0.9314, 0.25, 0.9314, 1.0, 0.5, 1.0, 0.5686, 0.9375, 0.5686, 0.9375, 0.5, 0.0625, 0.6456, 0.0, 0.6456, 0.0, 0.6401, 0.0625, 0.6401, 0.0625, 0.7171, 0.0, 0.7171, 0.0, 0.7115, 0.0625, 0.7115, 0.0625, 0.7885, 0.0, 0.7885, 0.0, 0.7829, 0.0625, 0.7829, 0.0625, 0.8599, 0.0, 0.8599, 0.0, 0.8544, 0.0625, 0.8544, 0.0625, 0.9314, 0.0, 0.9314, 0.0, 0.9258, 0.0625, 0.9258, 0.125, 0.5742, 0.0625, 0.5742, 0.0625, 0.5686, 0.125, 0.5686, 0.125, 0.6456, 0.0625, 0.6456, 0.0625, 0.6401, 0.125, 0.6401, 0.125, 0.7171, 0.0625, 0.7171, 0.0625, 0.7115, 0.125, 0.7115, 0.125, 0.7885, 0.0625, 0.7885, 0.0625, 0.7829, 0.125, 0.7829, 0.125, 0.8599, 0.0625, 0.8599, 0.0625, 0.8544, 0.125, 0.8544, 0.125, 0.9314, 0.0625, 0.9314, 0.0625, 0.9258, 0.125, 0.9258, 0.1875, 0.5742, 0.125, 0.5742, 0.125, 0.5686, 0.1875, 0.5686, 0.1875, 0.6456, 0.125, 0.6456, 0.125, 0.6401, 0.1875, 0.6401, 0.1875, 0.7171, 0.125, 0.7171, 0.125, 0.7115, 0.1875, 0.7115, 0.1875, 0.7885, 0.125, 0.7885, 0.125, 0.7829, 0.1875, 0.7829, 0.1875, 0.8599, 0.125, 0.8599, 0.125, 0.8544, 0.1875, 0.8544, 0.1875, 0.9314, 0.125, 0.9314, 0.125, 0.9258, 0.1875, 0.9258, 0.25, 0.5742, 0.1875, 0.5742, 0.1875, 0.5686, 0.25, 0.5686, 0.25, 0.6456, 0.1875, 0.6456, 0.1875, 0.6401, 0.25, 0.6401, 0.25, 0.7171, 0.1875, 0.7171, 0.1875, 0.7115, 0.25, 0.7115, 0.25, 0.7885, 0.1875, 0.7885, 0.1875, 0.7829, 0.25, 0.7829, 0.25, 0.8599, 0.1875, 0.8599, 0.1875, 0.8544, 0.25, 0.8544, 0.25, 0.9314, 0.1875, 0.9314, 0.1875, 0.9258, 0.25, 0.9258, 0.3125, 0.5742, 0.25, 0.5742, 0.25, 0.5686, 0.3125, 0.5686, 0.3125, 0.6456, 0.25, 0.6456, 0.25, 0.6401, 0.3125, 0.6401, 0.3125, 0.7171, 0.25, 0.7171, 0.25, 0.7115, 0.3125, 0.7115, 0.3125, 0.7885, 0.25, 0.7885, 0.25, 0.7829, 0.3125, 0.7829, 0.3125, 0.8599, 0.25, 0.8599, 0.25, 0.8544, 0.3125, 0.8544, 0.3125, 0.9314, 0.25, 0.9314, 0.25, 0.9258, 0.3125, 0.9258, 0.375, 0.5742, 0.3125, 0.5742, 0.3125, 0.5686, 0.375, 0.5686, 0.375, 0.6456, 0.3125, 0.6456, 0.3125, 0.6401, 0.375, 0.6401, 0.375, 0.7171, 0.3125, 0.7171, 0.3125, 0.7115, 0.375, 0.7115, 0.375, 0.7885, 0.3125, 0.7885, 0.3125, 0.7829, 0.375, 0.7829, 0.375, 0.8599, 0.3125, 0.8599, 0.3125, 0.8544, 0.375, 0.8544, 0.375, 0.9314, 0.3125, 0.9314, 0.3125, 0.9258, 0.375, 0.9258, 0.4375, 0.5742, 0.375, 0.5742, 0.375, 0.5686, 0.4375, 0.5686, 0.4375, 0.6456, 0.375, 0.6456, 0.375, 0.6401, 0.4375, 0.6401, 0.4375, 0.7171, 0.375, 0.7171, 0.375, 0.7115, 0.4375, 0.7115, 0.4375, 0.7885, 0.375, 0.7885, 0.375, 0.7829, 0.4375, 0.7829, 0.4375, 0.8599, 0.375, 0.8599, 0.375, 0.8544, 0.4375, 0.8544, 0.4375, 0.9314, 0.375, 0.9314, 0.375, 0.9258, 0.4375, 0.9258, 0.5, 0.5742, 0.4375, 0.5742, 0.4375, 0.5686, 0.5, 0.5686, 0.5, 0.6456, 0.4375, 0.6456, 0.4375, 0.6401, 0.5, 0.6401, 0.5, 0.7171, 0.4375, 0.7171, 0.4375, 0.7115, 0.5, 0.7115, 0.5, 0.7885, 0.4375, 0.7885, 0.4375, 0.7829, 0.5, 0.7829, 0.5, 0.8599, 0.4375, 0.8599, 0.4375, 0.8544, 0.5, 0.8544, 0.5, 0.9314, 0.4375, 0.9314, 0.4375, 0.9258, 0.5, 0.9258, 0.5625, 0.5742, 0.5, 0.5742, 0.5, 0.5686, 0.5625, 0.5686, 0.5625, 0.6456, 0.5, 0.6456, 0.5, 0.6401, 0.5625, 0.6401, 0.5625, 0.7171, 0.5, 0.7171, 0.5, 0.7115, 0.5625, 0.7115, 0.5625, 0.7885, 0.5, 0.7885, 0.5, 0.7829, 0.5625, 0.7829, 0.5625, 0.8599, 0.5, 0.8599, 0.5, 0.8544, 0.5625, 0.8544, 0.5625, 0.9314, 0.5, 0.9314, 0.5, 0.9258, 0.5625, 0.9258, 0.625, 0.5742, 0.5625, 0.5742, 0.5625, 0.5686, 0.625, 0.5686, 0.625, 0.6456, 0.5625, 0.6456, 0.5625, 0.6401, 0.625, 0.6401, 0.625, 0.7171, 0.5625, 0.7171, 0.5625, 0.7115, 0.625, 0.7115, 0.625, 0.7885, 0.5625, 0.7885, 0.5625, 0.7829, 0.625, 0.7829, 0.625, 0.8599, 0.5625, 0.8599, 0.5625, 0.8544, 0.625, 0.8544, 0.625, 0.9314, 0.5625, 0.9314, 0.5625, 0.9258, 0.625, 0.9258, 0.6875, 0.5742, 0.625, 0.5742, 0.625, 0.5686, 0.6875, 0.5686, 0.6875, 0.6456, 0.625, 0.6456, 0.625, 0.6401, 0.6875, 0.6401, 0.6875, 0.7171, 0.625, 0.7171, 0.625, 0.7115, 0.6875, 0.7115, 0.6875, 0.7885, 0.625, 0.7885, 0.625, 0.7829, 0.6875, 0.7829, 0.6875, 0.8599, 0.625, 0.8599, 0.625, 0.8544, 0.6875, 0.8544, 0.6875, 0.9314, 0.625, 0.9314, 0.625, 0.9258, 0.6875, 0.9258, 0.75, 0.5742, 0.6875, 0.5742, 0.6875, 0.5686, 0.75, 0.5686, 0.75, 0.6456, 0.6875, 0.6456, 0.6875, 0.6401, 0.75, 0.6401, 0.75, 0.7171, 0.6875, 0.7171, 0.6875, 0.7115, 0.75, 0.7115, 0.75, 0.7885, 0.6875, 0.7885, 0.6875, 0.7829, 0.75, 0.7829, 0.75, 0.8599, 0.6875, 0.8599, 0.6875, 0.8544, 0.75, 0.8544, 0.75, 0.9314, 0.6875, 0.9314, 0.6875, 0.9258, 0.75, 0.9258, 0.8125, 0.5742, 0.75, 0.5742, 0.75, 0.5686, 0.8125, 0.5686, 0.8125, 0.6456, 0.75, 0.6456, 0.75, 0.6401, 0.8125, 0.6401, 0.8125, 0.7171, 0.75, 0.7171, 0.75, 0.7115, 0.8125, 0.7115, 0.8125, 0.7885, 0.75, 0.7885, 0.75, 0.7829, 0.8125, 0.7829, 0.8125, 0.8599, 0.75, 0.8599, 0.75, 0.8544, 0.8125, 0.8544, 0.8125, 0.9314, 0.75, 0.9314, 0.75, 0.9258, 0.8125, 0.9258, 0.875, 0.5742, 0.8125, 0.5742, 0.8125, 0.5686, 0.875, 0.5686, 0.875, 0.6456, 0.8125, 0.6456, 0.8125, 0.6401, 0.875, 0.6401, 0.875, 0.7171, 0.8125, 0.7171, 0.8125, 0.7115, 0.875, 0.7115, 0.875, 0.7885, 0.8125, 0.7885, 0.8125, 0.7829, 0.875, 0.7829, 0.875, 0.8599, 0.8125, 0.8599, 0.8125, 0.8544, 0.875, 0.8544, 0.875, 0.9314, 0.8125, 0.9314, 0.8125, 0.9258, 0.875, 0.9258, 0.9375, 0.5742, 0.875, 0.5742, 0.875, 0.5686, 0.9375, 0.5686, 0.9375, 0.6456, 0.875, 0.6456, 0.875, 0.6401, 0.9375, 0.6401, 0.9375, 0.7171, 0.875, 0.7171, 0.875, 0.7115, 0.9375, 0.7115, 0.9375, 0.7885, 0.875, 0.7885, 0.875, 0.7829, 0.9375, 0.7829, 0.9375, 0.8599, 0.875, 0.8599, 0.875, 0.8544, 0.9375, 0.8544, 0.9375, 0.9314, 0.875, 0.9314, 0.875, 0.9258, 0.9375, 0.9258, 1.0, 0.5742, 0.9375, 0.5742, 0.9375, 0.5686, 1.0, 0.5686, 1.0, 0.6456, 0.9375, 0.6456, 0.9375, 0.6401, 1.0, 0.6401, 1.0, 0.7171, 0.9375, 0.7171, 0.9375, 0.7115, 1.0, 0.7115, 1.0, 0.7885, 0.9375, 0.7885, 0.9375, 0.7829, 1.0, 0.7829, 1.0, 0.8599, 0.9375, 0.8599, 0.9375, 0.8544, 1.0, 0.8544, 1.0, 0.9314, 0.9375, 0.9314, 0.9375, 0.9258, 1.0, 0.9258, 0.375, 0.7171, 0.3125, 0.7171, 0.3125, 0.7171, 0.375, 0.7171, 0.6875, 0.5686, 0.75, 0.5686, 0.75, 0.5686, 0.6875, 0.5686, 0.1875, 0.7885, 0.125, 0.7885, 0.125, 0.7885, 0.1875, 0.7885, 0.5, 0.6401, 0.5625, 0.6401, 0.5625, 0.6401, 0.5, 0.6401, 0.0625, 0.5742, 0.0, 0.5742, 0.0, 0.5742, 0.0625, 0.5742, 0.3125, 0.7115, 0.375, 0.7115, 0.375, 0.7115, 0.3125, 0.7115, 0.125, 0.7829, 0.1875, 0.7829, 0.1875, 0.7829, 0.125, 0.7829, 0.9375, 0.5742, 0.875, 0.5742, 0.875, 0.5742, 0.9375, 0.5742, 0.75, 0.6456, 0.6875, 0.6456, 0.6875, 0.6456, 0.75, 0.6456, 0.5625, 0.7171, 0.5, 0.7171, 0.5, 0.7171, 0.5625, 0.7171, 0.875, 0.5686, 0.9375, 0.5686, 0.9375, 0.5686, 0.875, 0.5686, 0.0, 0.5686, 0.0625, 0.5686, 0.0625, 0.5686, 0.0, 0.5686, 0.375, 0.7885, 0.3125, 0.7885, 0.3125, 0.7885, 0.375, 0.7885, 0.6875, 0.6401, 0.75, 0.6401, 0.75, 0.6401, 0.6875, 0.6401, 0.1875, 0.8599, 0.125, 0.8599, 0.125, 0.8599, 0.1875, 0.8599, 0.5, 0.7115, 0.5625, 0.7115, 0.5625, 0.7115, 0.5, 0.7115, 0.3125, 0.7829, 0.375, 0.7829, 0.375, 0.7829, 0.3125, 0.7829, 0.125, 0.8544, 0.1875, 0.8544, 0.1875, 0.8544, 0.125, 0.8544, 0.9375, 0.6456, 0.875, 0.6456, 0.875, 0.6456, 0.9375, 0.6456, 0.0625, 0.6456, 0.0, 0.6456, 0.0, 0.6456, 0.0625, 0.6456, 0.75, 0.7171, 0.6875, 0.7171, 0.6875, 0.7171, 0.75, 0.7171, 0.5625, 0.7885, 0.5, 0.7885, 0.5, 0.7885, 0.5625, 0.7885, 0.875, 0.6401, 0.9375, 0.6401, 0.9375, 0.6401, 0.875, 0.6401, 0.375, 0.8599, 0.3125, 0.8599, 0.3125, 0.8599, 0.375, 0.8599, 0.6875, 0.7115, 0.75, 0.7115, 0.75, 0.7115, 0.6875, 0.7115, 0.1875, 0.9314, 0.125, 0.9314, 0.125, 0.9314, 0.1875, 0.9314, 0.5, 0.7829, 0.5625, 0.7829, 0.5625, 0.7829, 0.5, 0.7829, 0.0, 0.6401, 0.0625, 0.6401, 0.0625, 0.6401, 0.0, 0.6401, 0.3125, 0.8544, 0.375, 0.8544, 0.375, 0.8544, 0.3125, 0.8544, 0.125, 0.9258, 0.1875, 0.9258, 0.1875, 0.9258, 0.125, 0.9258, 0.9375, 0.7171, 0.875, 0.7171, 0.875, 0.7171, 0.9375, 0.7171, 0.75, 0.7885, 0.6875, 0.7885, 0.6875, 0.7885, 0.75, 0.7885, 0.5625, 0.8599, 0.5, 0.8599, 0.5, 0.8599, 0.5625, 0.8599, 0.875, 0.7115, 0.9375, 0.7115, 0.9375, 0.7115, 0.875, 0.7115, 0.0625, 0.7171, 0.0, 0.7171, 0.0, 0.7171, 0.0625, 0.7171, 0.375, 0.9314, 0.3125, 0.9314, 0.3125, 0.9314, 0.375, 0.9314, 0.6875, 0.7829, 0.75, 0.7829, 0.75, 0.7829, 0.6875, 0.7829, 0.25, 0.5742, 0.1875, 0.5742, 0.1875, 0.5742, 0.25, 0.5742, 0.5, 0.8544, 0.5625, 0.8544, 0.5625, 0.8544, 0.5, 0.8544, 0.3125, 0.9258, 0.375, 0.9258, 0.375, 0.9258, 0.3125, 0.9258, 0.1875, 0.5686, 0.25, 0.5686, 0.25, 0.5686, 0.1875, 0.5686, 0.9375, 0.7885, 0.875, 0.7885, 0.875, 0.7885, 0.9375, 0.7885, 0.0, 0.7115, 0.0625, 0.7115, 0.0625, 0.7115, 0.0, 0.7115, 0.75, 0.8599, 0.6875, 0.8599, 0.6875, 0.8599, 0.75, 0.8599, 0.5625, 0.9314, 0.5, 0.9314, 0.5, 0.9314, 0.5625, 0.9314, 0.875, 0.7829, 0.9375, 0.7829, 0.9375, 0.7829, 0.875, 0.7829, 0.4375, 0.5742, 0.375, 0.5742, 0.375, 0.5742, 0.4375, 0.5742, 0.6875, 0.8544, 0.75, 0.8544, 0.75, 0.8544, 0.6875, 0.8544, 0.25, 0.6456, 0.1875, 0.6456, 0.1875, 0.6456, 0.25, 0.6456, 0.5, 0.9258, 0.5625, 0.9258, 0.5625, 0.9258, 0.5, 0.9258, 0.0625, 0.7885, 0.0, 0.7885, 0.0, 0.7885, 0.0625, 0.7885, 0.375, 0.5686, 0.4375, 0.5686, 0.4375, 0.5686, 0.375, 0.5686, 0.1875, 0.6401, 0.25, 0.6401, 0.25, 0.6401, 0.1875, 0.6401, 0.9375, 0.8599, 0.875, 0.8599, 0.875, 0.8599, 0.9375, 0.8599, 0.75, 0.9314, 0.6875, 0.9314, 0.6875, 0.9314, 0.75, 0.9314, 0.625, 0.5742, 0.5625, 0.5742, 0.5625, 0.5742, 0.625, 0.5742, 0.875, 0.8544, 0.9375, 0.8544, 0.9375, 0.8544, 0.875, 0.8544, 0.0, 0.7829, 0.0625, 0.7829, 0.0625, 0.7829, 0.0, 0.7829, 0.4375, 0.6456, 0.375, 0.6456, 0.375, 0.6456, 0.4375, 0.6456, 0.6875, 0.9258, 0.75, 0.9258, 0.75, 0.9258, 0.6875, 0.9258, 0.25, 0.7171, 0.1875, 0.7171, 0.1875, 0.7171, 0.25, 0.7171, 0.5625, 0.5686, 0.625, 0.5686, 0.625, 0.5686, 0.5625, 0.5686, 0.375, 0.6401, 0.4375, 0.6401, 0.4375, 0.6401, 0.375, 0.6401, 0.1875, 0.7115, 0.25, 0.7115, 0.25, 0.7115, 0.1875, 0.7115, 0.9375, 0.9314, 0.875, 0.9314, 0.875, 0.9314, 0.9375, 0.9314, 0.0625, 0.8599, 0.0, 0.8599, 0.0, 0.8599, 0.0625, 0.8599, 0.8125, 0.5742, 0.75, 0.5742, 0.75, 0.5742, 0.8125, 0.5742, 0.625, 0.6456, 0.5625, 0.6456, 0.5625, 0.6456, 0.625, 0.6456, 0.875, 0.9258, 0.9375, 0.9258, 0.9375, 0.9258, 0.875, 0.9258, 0.4375, 0.7171, 0.375, 0.7171, 0.375, 0.7171, 0.4375, 0.7171, 0.75, 0.5686, 0.8125, 0.5686, 0.8125, 0.5686, 0.75, 0.5686, 0.25, 0.7885, 0.1875, 0.7885, 0.1875, 0.7885, 0.25, 0.7885, 0.5625, 0.6401, 0.625, 0.6401, 0.625, 0.6401, 0.5625, 0.6401, 1.0, 0.5742, 0.9375, 0.5742, 0.9375, 0.5742, 1.0, 0.5742, 0.0, 0.8544, 0.0625, 0.8544, 0.0625, 0.8544, 0.0, 0.8544, 0.375, 0.7115, 0.4375, 0.7115, 0.4375, 0.7115, 0.375, 0.7115, 0.1875, 0.7829, 0.25, 0.7829, 0.25, 0.7829, 0.1875, 0.7829, 0.9375, 0.5686, 1.0, 0.5686, 1.0, 0.5686, 0.9375, 0.5686, 0.8125, 0.6456, 0.75, 0.6456, 0.75, 0.6456, 0.8125, 0.6456, 0.625, 0.7171, 0.5625, 0.7171, 0.5625, 0.7171, 0.625, 0.7171, 1.0, 0.6456, 0.9375, 0.6456, 0.9375, 0.6456, 1.0, 0.6456, 0.0625, 0.9314, 0.0, 0.9314, 0.0, 0.9314, 0.0625, 0.9314, 0.4375, 0.7885, 0.375, 0.7885, 0.375, 0.7885, 0.4375, 0.7885, 0.75, 0.6401, 0.8125, 0.6401, 0.8125, 0.6401, 0.75, 0.6401, 0.25, 0.8599, 0.1875, 0.8599, 0.1875, 0.8599, 0.25, 0.8599, 0.5625, 0.7115, 0.625, 0.7115, 0.625, 0.7115, 0.5625, 0.7115, 0.9375, 0.6401, 1.0, 0.6401, 1.0, 0.6401, 0.9375, 0.6401, 0.375, 0.7829, 0.4375, 0.7829, 0.4375, 0.7829, 0.375, 0.7829, 0.1875, 0.8544, 0.25, 0.8544, 0.25, 0.8544, 0.1875, 0.8544, 1.0, 0.7171, 0.9375, 0.7171, 0.9375, 0.7171, 1.0, 0.7171, 0.0, 0.9258, 0.0625, 0.9258, 0.0625, 0.9258, 0.0, 0.9258, 0.8125, 0.7171, 0.75, 0.7171, 0.75, 0.7171, 0.8125, 0.7171, 0.625, 0.7885, 0.5625, 0.7885, 0.5625, 0.7885, 0.625, 0.7885, 0.9375, 0.7115, 1.0, 0.7115, 1.0, 0.7115, 0.9375, 0.7115, 0.4375, 0.8599, 0.375, 0.8599, 0.375, 0.8599, 0.4375, 0.8599, 0.75, 0.7115, 0.8125, 0.7115, 0.8125, 0.7115, 0.75, 0.7115])
me_cylinder_001.materials.append(mat_material)
me_cylinder_001.materials.append(mat_material_002)
me_cylinder_001.use_remesh_fix_poles = True
me_cylinder_001.use_remesh_preserve_attributes = False
me_cylinder_001.update()

# ---- objects
ob_blade = bpy.data.objects.new('blade', me_cube)
ob_camera = bpy.data.objects.new('Camera', cam_camera)
ob_empty = bpy.data.objects.new('Empty', None)
ob_cylinder = bpy.data.objects.new('Cylinder', me_cylinder)
ob_handle = bpy.data.objects.new('handle', me_cylinder_001)
ob_sun = bpy.data.objects.new('Sun', light_sun)
ob_area = bpy.data.objects.new('Area', light_area)
ob_area_001 = bpy.data.objects.new('Area.001', light_area_001)

# ---- transforms, parenting, visibility, modifiers, constraints
ob_blade.parent = ob_handle
ob_blade.location = (0.0, 0.0, 0.0)
ob_blade.lock_rotations_4d = False
ob_blade.empty_display_type = 'ARROWS'
ob_blade.lineart.crease_threshold = 0.0
_m = ob_blade.modifiers.new('Mirror', 'MIRROR')
_m.use_clip = True
ob_camera.location = (8.798, -8.754, 5.915)
ob_camera.rotation_euler = (1.109, -1.278e-07, 0.801)
ob_camera.lock_rotations_4d = False
ob_camera.empty_display_type = 'ARROWS'
ob_camera.color = (0.0, 0.0, 0.0, 0.0)
ob_camera.display_type = 'WIRE'
ob_camera.lineart.crease_threshold = 0.0
ob_empty.location = (0.0, 0.0, 3.846)
ob_empty.rotation_euler = (1.571, 2.409, -1.208e-07)
ob_empty.scale = (2.105, 2.105, 2.105)
ob_empty.empty_display_type = 'IMAGE'
ob_empty.empty_display_size = 5.0
ob_empty.hide_render = True
ob_cylinder.parent = ob_handle
ob_cylinder.location = (0.0, 0.0, 0.0)
_m = ob_cylinder.modifiers.new('Mirror', 'MIRROR')
_m.use_axis = (False, True, False)
_m = ob_cylinder.modifiers.new('Auto Smooth', 'NODES')
_m.node_group = ng_auto_smooth
_gi = [s.identifier for s in ng_auto_smooth.interface.items_tree if s.item_type == 'SOCKET' and s.in_out == 'INPUT']
_m[_gi[1]] = 0.5236  # Angle
ob_handle.location = (0.9778, 1.586, 0.7566)
ob_handle.rotation_euler = (0.9099, -2.691, -0.6935)
_m = ob_handle.modifiers.new('Auto Smooth', 'NODES')
_m.node_group = ng_auto_smooth
_gi = [s.identifier for s in ng_auto_smooth.interface.items_tree if s.item_type == 'SOCKET' and s.in_out == 'INPUT']
_m[_gi[1]] = 0.5236  # Angle
ob_sun.location = (-1.082, -1.544, 2.665)
ob_sun.rotation_euler = (0.4008, -0.4809, 0.2181)
ob_area.location = (4.231, 3.283, 1.512)
ob_area.rotation_euler = (-1.203, 0.3857, -0.9854)
ob_area_001.location = (-9.93, -4.381, -4.604)
ob_area_001.rotation_euler = (-0.6306, 1.139, -3.182)

# ---- collection membership
col_collection.objects.link(ob_blade)
col_collection.objects.link(ob_camera)
col_collection.objects.link(ob_empty)
col_collection.objects.link(ob_cylinder)
col_collection.objects.link(ob_handle)
col_collection.objects.link(ob_sun)
col_collection.objects.link(ob_area)
col_collection.objects.link(ob_area_001)

# ---- scene / render settings (as saved in the file)
scene.camera = ob_camera
scene.frame_start = 1; scene.frame_end = 250; scene.frame_set(1)
scene.render.engine = 'BLENDER_EEVEE_NEXT'
scene.render.film_transparent = True
scene.cycles.sampling_pattern = 'TABULATED_SOBOL'
scene.cycles.use_light_tree = False
scene.view_settings.view_transform = 'Filmic'
bpy.context.view_layer.update()
